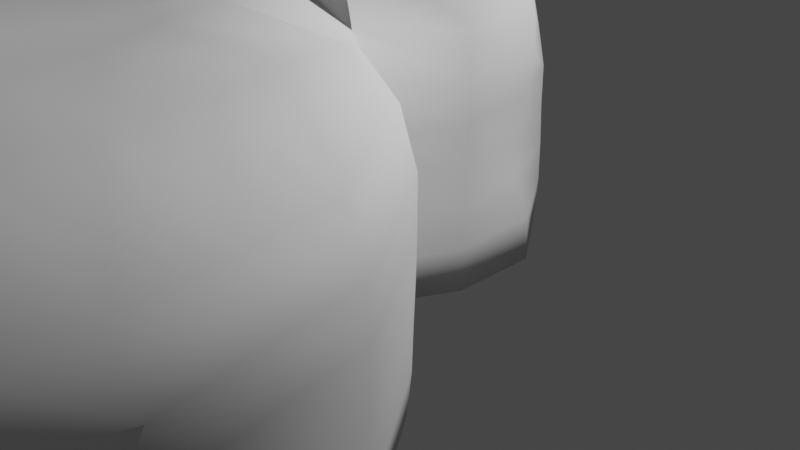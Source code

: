 # Source: Grotto_wall.blend  (saved by Blender 3.6.13; exported with 4.5.12 LTS)
import bpy
from mathutils import Matrix  # noqa: F401  (used for matrix-valued properties, if any)

bpy.ops.wm.read_factory_settings(use_empty=True)
scene = bpy.context.scene
scene.name = 'Scene'

# ---- collections
col_collection = bpy.data.collections.new('Collection'); scene.collection.children.link(col_collection)

# ---- world
world_world = bpy.data.worlds.new('World'); scene.world = world_world
world_world.use_nodes = True; world_world.node_tree.nodes.clear()
_N = world_world.node_tree.nodes; _L = world_world.node_tree.links
n0 = _N.new('ShaderNodeOutputWorld'); n0.name = 'World Output'; n0.location = (300, 300)
n1 = _N.new('ShaderNodeBackground'); n1.name = 'Background'; n1.location = (10, 300)
n1.inputs[0].default_value = (0.05088, 0.05088, 0.05088, 1.0)
_L.new(n1.outputs[0], n0.inputs[0])
n0.is_active_output = True
world_world.color = (0.05088, 0.05088, 0.05088)
world_world.use_sun_shadow = False
world_world.sun_shadow_jitter_overblur = 0.0

# ---- cameras
cam_camera = bpy.data.cameras.new('Camera')
cam_camera.clip_end = 100.0
cam_camera.ortho_scale = 7.314

# ---- lights
light_light = bpy.data.lights.new('Light', 'POINT')
light_light.transmission_factor = 0.0
light_light.energy = 1000.0
light_light.shadow_soft_size = 0.1
light_light.shadow_maximum_resolution = 0.006
light_light.use_absolute_resolution = True

# ---- meshes
me_cylinder = bpy.data.meshes.new('Cylinder')
me_cylinder.from_pydata([(-5.667e-06, 0.3278, 4.132), (0.1927, 0.2652, 4.132), (0.3118, 0.1013, 4.133), (0.3118, -0.1013, 4.133), (0.1927, -0.2652, 4.133), (-0.02995, 0.904, 1.449), (-6.876e-06, -0.3278, 4.132), (-0.1927, -0.2652, 4.132), (-0.31, -0.1038, 4.132), (-0.3081, 0.1021, 4.133), (-0.1906, 0.2659, 4.132), (0.0003748, 1.089, 0.5642), (-0.01647, 0.9782, 1.163), (-0.03221, 0.9229, 1.727), (-0.03477, 0.9787, 2.295), (-0.01213, 1.032, 2.873), (0.002278, 1.089, 3.458), (0.6372, 0.8744, 3.456), (0.5907, 0.7616, 2.867), (0.5539, 0.6774, 2.294), (0.5849, 0.7635, 1.727), (0.6353, 0.87, 1.148), (0.6435, 0.8748, 0.5704), (1.035, 0.3387, 3.459), (1.01, 0.2849, 2.874), (0.9875, 0.2337, 2.299), (1.01, 0.2857, 1.727), (0.9515, 0.2543, 1.137), (0.9516, 0.2529, 0.5771), (1.036, -0.3361, 3.463), (1.036, -0.3347, 2.882), (1.035, -0.3383, 2.304), (1.037, -0.3294, 1.73), (1.038, -0.3202, 1.137), (1.037, -0.322, 0.5674), (0.6401, -0.881, 3.463), (0.6401, -0.881, 2.883), (0.6409, -0.8803, 2.307), (0.6611, -0.923, 1.77), (0.8169, -0.8911, 1.14), (0.7896, -0.892, 0.5603), (-4.014e-05, -1.089, 3.463), (-8.027e-05, -1.089, 2.883), (-3.98e-05, -1.089, 2.306), (0.0001653, -1.066, 2.1), (1.013, 0.3093, 1.432), (0.6111, 0.8208, 1.44), (-0.6427, -0.879, 3.461), (-0.6396, -0.8772, 2.884), (-0.6434, -0.8782, 2.309), (-0.6625, -0.9209, 1.768), (-0.7798, -0.8875, 1.141), (-0.7571, -0.8889, 0.5604), (-0.9905, -0.3198, 3.464), (-0.948, -0.3073, 2.899), (-0.9906, -0.319, 2.319), (-1.037, -0.3301, 1.73), (-1.036, -0.3175, 1.134), (-1.036, -0.3188, 0.5697), (-0.9375, 0.3595, 3.471), (-0.867, 0.3764, 2.912), (-0.9375, 0.3596, 2.328), (-1.03, 0.3374, 1.727), (-0.8882, 0.4092, 1.13), (-0.8882, 0.409, 0.5749), (-0.5948, 0.8904, 3.466), (-0.5493, 0.9009, 2.896), (-0.5934, 0.8848, 2.312), (-0.6328, 0.8828, 1.722), (-0.6372, 0.8791, 1.144), (-0.6419, 0.8784, 0.5688), (1.039, -0.3237, 1.435), (0.8212, -0.8916, 1.447), (-0.7795, -0.8887, 1.444), (-1.039, -0.3254, 1.431), (-1.01, 0.3486, 1.424), (-0.6352, 0.8723, 1.432), (-0.002335, 1.07, 0.8622), (0.6372, 0.8681, 0.8582), (0.908, 0.2099, 0.8575), (1.031, -0.3259, 0.8518), (0.7994, -0.8911, 0.8496), (-0.772, -0.8877, 0.85), (-1.025, -0.309, 0.8517), (-0.8122, 0.4459, 0.8526), (-0.6296, 0.8847, 0.8572), (0.6421, 0.8794, 0.2771), (1.021, 0.3224, 0.2809), (1.039, -0.3249, 0.2755), (0.7803, -0.8933, 0.2708), (-0.7463, -0.8899, 0.2703), (-1.038, -0.326, 0.2772), (-1.01, 0.3484, 0.2814), (-0.6417, 0.8797, 0.2759), (4.641e-05, 1.089, 0.2724), (-1.057, -1.12, 0.2707), (-0.8733, -0.9903, 0.267), (-0.8843, -0.9904, 0.558), (-0.8994, -0.9903, 0.8499), (-1.068, -1.12, 0.5603), (-1.083, -1.12, 0.8506), (-1.091, -1.12, 1.142), (-1.09, -1.12, 1.441), (-0.9074, -0.9903, 1.143), (-0.9068, -0.9904, 1.445), (-0.7916, -1.009, 1.784), (0.0002912, -1.148, 2.129), (-0.9756, -1.136, 1.776), (-0.0002727, -1.3, 2.129), (-1.815, -1.542, 0.2703), (-1.826, -1.542, 0.5598), (-1.841, -1.542, 0.8502), (-1.849, -1.542, 1.142), (-1.849, -1.543, 1.425), (-1.733, -1.556, 1.713), (-2.447, -2.418, 0.2695), (-2.458, -2.418, 0.5588), (-2.473, -2.418, 0.8493), (-2.481, -2.418, 1.141), (-2.481, -2.419, 1.447), (-2.354, -2.429, 1.784), (-2.639, -3.652, 0.2715), (-2.614, -3.708, 0.5633), (-2.611, -3.735, 0.8551), (-2.637, -3.705, 1.146), (-2.674, -3.643, 1.449), (-2.574, -3.613, 1.785), (-2.15, -4.856, 0.2707), (-2.16, -4.852, 0.5603), (-2.175, -4.846, 0.8506), (-2.183, -4.843, 1.142), (-2.184, -4.841, 1.442), (-2.067, -4.872, 1.767), (-0.7818, -5.772, 0.2763), (-0.8104, -5.705, 0.5747), (-0.8349, -5.667, 0.8694), (-0.8346, -5.693, 1.156), (-0.8155, -5.76, 1.446), (-0.6907, -5.809, 1.777), (0.0, -6.011, 0.2723), (0.0, -6.011, 0.5624), (0.0, -6.011, 0.8525), (4.37e-10, -6.011, 1.143), (4.525e-10, -6.01, 1.444), (1.747e-09, -5.779, 1.906), (-1.534, -2.425, 1.907), (-1.598, -3.601, 1.995), (-0.3595, -2.375, 1.986), (-0.4259, -3.546, 2.203), (5.884e-09, -2.377, 1.935), (2.067e-10, -3.548, 2.112), (-1.368, -1.584, 1.905), (-0.2505, -1.553, 2.002), (-0.0004275, -1.543, 1.999), (-1.571, -4.784, 1.955), (-0.4429, -4.704, 2.044), (2.892e-09, -4.716, 2.029), (-1.522, -5.19, 0.8697), (-1.5, -5.222, 0.5759), (-1.502, -5.287, 1.442), (-1.52, -5.221, 1.156), (-1.471, -5.291, 0.2773), (-1.379, -5.344, 1.775), (-2.433, -4.244, 1.143), (-2.419, -4.255, 0.8511), (-2.412, -4.248, 0.5601), (-2.444, -4.225, 1.445), (-2.412, -4.233, 0.27), (-2.321, -4.238, 1.766), (-1.584, -4.186, 1.91), (-0.4334, -4.129, 2.169), (-3.562e-09, -4.138, 2.121), (-2.461, -3.019, 1.789), (-2.59, -3.011, 1.448), (-2.575, -3.036, 1.143), (-2.559, -3.049, 0.851), (-2.552, -3.037, 0.5599), (-2.556, -3.014, 0.2696), (-1.565, -3.013, 2.026), (-0.3927, -2.96, 2.091), (1.01e-08, -2.963, 2.003), (-2.044, -1.995, 1.731), (-2.166, -1.979, 1.436), (-2.167, -1.979, 1.142), (-2.159, -1.979, 0.8497), (-2.144, -1.979, 0.5592), (-2.133, -1.979, 0.2698), (-1.452, -2.013, 1.858), (-0.3011, -1.963, 1.981), (5.876e-10, -1.952, 1.965), (-1.266, -5.051, 1.892), (-0.4489, -5.052, 2.096), (3.09e-09, -5.049, 2.095), (1.057, -1.12, 0.2707), (0.8774, -0.994, 0.2671), (0.888, -0.9936, 0.558), (0.903, -0.9934, 0.8496), (1.068, -1.12, 0.5603), (1.083, -1.12, 0.8506), (1.091, -1.12, 1.142), (1.09, -1.12, 1.441), (0.9115, -0.994, 1.142), (0.9101, -0.9934, 1.447), (0.7922, -1.011, 1.785), (0.9754, -1.137, 1.779), (1.815, -1.542, 0.2703), (1.826, -1.542, 0.5598), (1.841, -1.542, 0.8502), (1.849, -1.542, 1.142), (1.849, -1.543, 1.443), (1.735, -1.555, 1.773), (2.447, -2.418, 0.2695), (2.458, -2.418, 0.5588), (2.473, -2.418, 0.8493), (2.481, -2.418, 1.141), (2.481, -2.419, 1.447), (2.354, -2.429, 1.785), (2.669, -3.604, 0.2694), (2.623, -3.589, 0.5314), (2.574, -3.57, 0.7892), (2.651, -3.584, 1.114), (2.702, -3.598, 1.447), (2.575, -3.613, 1.785), (2.15, -4.856, 0.2707), (2.16, -4.852, 0.5603), (2.175, -4.846, 0.8506), (2.183, -4.843, 1.142), (2.184, -4.841, 1.442), (2.067, -4.872, 1.776), (0.7721, -5.806, 0.2718), (0.7828, -5.803, 0.5618), (0.7976, -5.799, 0.8519), (0.8053, -5.797, 1.142), (0.805, -5.797, 1.441), (0.6907, -5.809, 1.777), (1.534, -2.425, 1.985), (1.598, -3.601, 1.994), (0.3595, -2.375, 1.897), (0.4259, -3.546, 1.998), (1.373, -1.583, 1.995), (0.249, -1.55, 1.998), (1.571, -4.782, 2.0), (0.4429, -4.708, 2.006), (1.424, -5.242, 0.8572), (1.34, -5.145, 0.5737), (1.491, -5.325, 1.437), (1.491, -5.325, 1.142), (1.399, -5.25, 0.2771), (1.379, -5.344, 1.775), (2.446, -4.223, 1.142), (2.438, -4.225, 0.8497), (2.424, -4.228, 0.5593), (2.445, -4.222, 1.445), (2.413, -4.231, 0.2699), (2.321, -4.238, 1.786), (1.584, -4.186, 2.002), (0.4334, -4.129, 2.042), (2.461, -3.019, 1.789), (2.593, -3.005, 1.448), (2.594, -3.005, 1.141), (2.587, -3.005, 0.849), (2.572, -3.006, 0.5585), (2.561, -3.007, 0.2692), (1.565, -3.013, 1.976), (0.3927, -2.96, 1.911), (2.044, -1.995, 1.784), (2.166, -1.979, 1.445), (2.167, -1.979, 1.142), (2.159, -1.979, 0.8497), (2.144, -1.979, 0.5592), (2.133, -1.979, 0.2698), (1.452, -2.013, 1.997), (0.3011, -1.963, 1.954), (1.267, -5.045, 1.899), (0.4488, -5.055, 2.094), (0.09633, -0.2965, 4.132), (0.3349, -1.0, 1.944), (0.3193, -0.9897, 2.308), (0.3214, -0.9892, 2.883), (0.3214, -0.9892, 3.463), (0.2986, -1.102, 2.001), (0.2485, -1.261, 2.05), (-0.09635, -0.2965, 4.132), (-0.335, -1.0, 1.944), (-0.3194, -0.9896, 2.308), (-0.3194, -0.9886, 2.883), (-0.3215, -0.9891, 3.463), (-0.3189, -1.099, 1.994), (-0.2961, -1.256, 2.034), (-1.21, -5.339, 0.8806), (-1.177, -5.48, 1.448), (-1.043, -5.57, 1.777), (-0.9406, -2.402, 1.975), (-1.007, -3.573, 2.161), (-0.8051, -1.565, 1.976), (-1.003, -4.745, 2.001), (-1.182, -5.39, 0.5842), (-1.204, -5.383, 1.165), (-1.144, -5.488, 0.2819), (-1.003, -4.156, 2.067), (-0.9738, -2.988, 2.119), (-0.8687, -1.991, 1.94), (-0.8598, -5.049, 1.997), (0.6279, 0.8643, 4.1), (6.183e-05, 1.068, 4.101), (1.016, 0.3302, 4.101), (1.016, -0.3301, 4.101), (0.6278, -0.8641, 4.101), (-0.3133, -0.9644, 4.106), (-4.426e-06, -1.068, 4.101), (-1.019, -0.328, 4.098), (-0.6291, -0.8638, 4.1), (-1.013, 0.3316, 4.098), (-0.6304, 0.8639, 4.099), (0.3133, -0.9644, 4.106), (0.0, 1.068, -0.04879), (0.6286, 0.8642, -0.04879), (1.017, 0.3306, -0.04879), (1.017, -0.3223, -0.04879), (0.7367, -0.8991, -0.04879), (-0.6921, -0.8979, -0.04879), (-1.017, -0.3238, -0.04879), (-1.017, 0.3298, -0.04879), (-0.6283, 0.8642, -0.04879), (-1.033, -1.144, -0.04879), (-0.8456, -1.012, -0.04879), (-1.79, -1.559, -0.04879), (-2.101, -1.994, -0.04879), (-2.525, -3.013, -0.04879), (-2.417, -2.427, -0.04879), (-2.379, -4.223, -0.04879), (-2.638, -3.604, -0.04879), (-1.434, -5.317, -0.04879), (-2.124, -4.846, -0.04879), (0.0, -5.989, -0.04879), (-0.753, -5.787, -0.04879), (-1.098, -5.547, -0.04879), (1.033, -1.144, -0.04879), (0.8476, -1.016, -0.04879), (1.79, -1.559, -0.04879), (2.101, -1.994, -0.04879), (2.525, -3.013, -0.04879), (2.417, -2.427, -0.04879), (2.379, -4.223, -0.04879), (2.638, -3.603, -0.04879), (1.434, -5.317, -0.04879), (2.124, -4.846, -0.04879), (0.753, -5.787, -0.04879), (0.0, 0.3278, 4.043), (0.1927, 0.2652, 4.043), (0.3118, 0.1013, 4.044), (0.3118, -0.1013, 4.044), (0.1927, -0.2652, 4.044), (-0.03392, 0.8156, 1.441), (0.0, -0.3278, 4.043), (-0.1927, -0.2652, 4.043), (-0.31, -0.1038, 4.043), (-0.3082, 0.1021, 4.044), (-0.1907, 0.2658, 4.043), (0.0, 1.0, 0.5624), (-0.01751, 0.8905, 1.148), (-0.04114, 0.8344, 1.726), (-0.04576, 0.8905, 2.299), (-0.01969, 0.9437, 2.882), (0.0, 1.0, 3.463), (0.5851, 0.8026, 3.463), (0.5383, 0.6907, 2.879), (0.5024, 0.6048, 2.296), (0.5379, 0.6884, 1.719), (0.5828, 0.7984, 1.143), (0.5861, 0.8073, 0.5625), (0.9511, 0.309, 3.463), (0.9273, 0.2523, 2.881), (0.9053, 0.1996, 2.299), (0.9273, 0.2523, 1.721), (0.8672, 0.2272, 1.146), (0.8672, 0.2272, 0.5656), (0.9511, -0.309, 3.463), (0.9511, -0.309, 2.883), (0.9489, -0.3142, 2.303), (0.9511, -0.309, 1.723), (0.9493, -0.3107, 1.143), (0.9493, -0.3107, 0.5625), (0.5878, -0.809, 3.463), (0.5878, -0.809, 2.883), (0.5878, -0.809, 2.303), (0.5878, -0.9051, 1.723), (0.7291, -0.9051, 1.143), (0.7016, -0.9051, 0.5624), (0.0, -1.0, 3.463), (0.0, -1.0, 2.883), (0.0, -1.0, 2.303), (0.0, -1.0, 2.04), (0.9295, 0.2778, 1.433), (0.5642, 0.7456, 1.431), (-0.5878, -0.809, 3.463), (-0.5835, -0.8081, 2.884), (-0.5878, -0.809, 2.303), (-0.5878, -0.9051, 1.723), (-0.6926, -0.9051, 1.143), (-0.6696, -0.9051, 0.5624), (-0.9043, -0.2984, 3.471), (-0.8609, -0.2886, 2.899), (-0.9043, -0.2984, 2.311), (-0.9511, -0.309, 1.723), (-0.9481, -0.3076, 1.143), (-0.9481, -0.3076, 0.5624), (-0.8536, 0.3311, 3.48), (-0.7829, 0.347, 2.912), (-0.8536, 0.3311, 2.32), (-0.9457, 0.3102, 1.724), (-0.8054, 0.3788, 1.143), (-0.8054, 0.3788, 0.5624), (-0.5411, 0.8196, 3.471), (-0.4982, 0.8281, 2.899), (-0.545, 0.81, 2.311), (-0.5883, 0.8058, 1.723), (-0.5854, 0.8068, 1.143), (-0.5848, 0.8105, 0.5624), (0.9511, -0.309, 1.433), (0.7344, -0.9051, 1.433), (-0.6928, -0.9051, 1.433), (-0.9511, -0.309, 1.433), (-0.926, 0.321, 1.433), (-0.5899, 0.7957, 1.433), (-0.003018, 0.9811, 0.8535), (0.5793, 0.8007, 0.8528), (0.8229, 0.1839, 0.8574), (0.9426, -0.3173, 0.8528), (0.7116, -0.9051, 0.8525), (-0.6847, -0.9051, 0.8525), (-0.9363, -0.302, 0.8525), (-0.7284, 0.4157, 0.8525), (-0.5731, 0.8161, 0.8525), (0.5878, 0.809, 0.2724), (0.9367, 0.295, 0.2729), (0.9511, -0.309, 0.2724), (0.6921, -0.9051, 0.2724), (-0.6586, -0.9051, 0.2724), (-0.9511, -0.309, 0.2724), (-0.926, 0.321, 0.2724), (-0.5878, 0.809, 0.2724), (0.0, 1.0, 0.2724), (-1.009, -1.195, 0.2724), (-0.8163, -1.059, 0.269), (-0.8274, -1.059, 0.5606), (-0.8426, -1.059, 0.8521), (-1.02, -1.195, 0.5624), (-1.036, -1.195, 0.8525), (-1.043, -1.195, 1.143), (-1.044, -1.195, 1.433), (-0.8505, -1.059, 1.144), (-0.8507, -1.059, 1.435), (-0.7451, -1.059, 1.727), (0.0, -1.156, 2.04), (-0.9386, -1.195, 1.721), (0.0, -1.29, 2.04), (-1.756, -1.608, 0.2724), (-1.767, -1.608, 0.5624), (-1.782, -1.608, 0.8525), (-1.789, -1.608, 1.141), (-1.79, -1.608, 1.406), (-1.685, -1.608, 1.653), (-2.366, -2.453, 0.2724), (-2.377, -2.453, 0.5624), (-2.392, -2.453, 0.8525), (-2.4, -2.453, 1.143), (-2.4, -2.453, 1.433), (-2.295, -2.453, 1.72), (-2.552, -3.642, 0.2744), (-2.527, -3.697, 0.567), (-2.524, -3.722, 0.8583), (-2.55, -3.693, 1.147), (-2.586, -3.636, 1.435), (-2.51, -3.609, 1.723), (-2.081, -4.8, 0.2724), (-2.091, -4.796, 0.5624), (-2.106, -4.79, 0.8525), (-2.113, -4.787, 1.143), (-2.114, -4.787, 1.431), (-2.013, -4.827, 1.708), (-0.7448, -5.69, 0.277), (-0.7736, -5.623, 0.5756), (-0.7981, -5.584, 0.8702), (-0.7976, -5.611, 1.157), (-0.7793, -5.676, 1.438), (-0.5864, -5.55, 1.731), (0.0, -5.922, 0.2724), (0.0, -5.922, 0.5624), (0.0, -5.922, 0.8525), (0.0, -5.922, 1.143), (0.0, -5.922, 1.433), (0.005062, -5.61, 1.751), (-1.522, -2.429, 1.821), (-1.588, -3.6, 1.908), (-0.3595, -2.375, 1.897), (-0.4259, -3.546, 2.11), (0.0, -2.377, 1.848), (0.0, -3.548, 2.02), (-1.351, -1.611, 1.82), (-0.2428, -1.55, 1.913), (0.0, -1.528, 1.912), (-1.556, -4.767, 1.868), (-0.4642, -4.675, 1.972), (0.00871, -4.671, 1.968), (-1.471, -5.12, 0.8702), (-1.449, -5.152, 0.5766), (-1.451, -5.214, 1.438), (-1.469, -5.151, 1.156), (-1.42, -5.22, 0.278), (-1.34, -5.283, 1.723), (-2.351, -4.209, 1.143), (-2.338, -4.22, 0.8538), (-2.33, -4.213, 0.5633), (-2.362, -4.191, 1.43), (-2.33, -4.199, 0.2724), (-2.262, -4.216, 1.698), (-1.572, -4.183, 1.825), (-0.4334, -4.129, 2.079), (0.0, -4.138, 2.03), (-2.403, -3.03, 1.723), (-2.503, -3.028, 1.433), (-2.488, -3.052, 1.144), (-2.473, -3.064, 0.8544), (-2.465, -3.053, 0.5638), (-2.469, -3.03, 0.2726), (-1.555, -3.015, 1.939), (-0.3927, -2.96, 1.999), (0.0, -2.963, 1.912), (-1.99, -2.031, 1.665), (-2.095, -2.031, 1.418), (-2.095, -2.031, 1.143), (-2.087, -2.031, 0.8525), (-2.072, -2.031, 0.5624), (-2.061, -2.031, 0.2724), (-1.436, -2.02, 1.773), (-0.3011, -1.963, 1.893), (0.0, -1.952, 1.877), (-1.251, -5.023, 1.809), (-0.4709, -5.099, 1.926), (0.006336, -5.113, 1.942), (1.009, -1.195, 0.2724), (0.8163, -1.059, 0.269), (0.8274, -1.059, 0.5606), (0.8426, -1.059, 0.8521), (1.02, -1.195, 0.5624), (1.036, -1.195, 0.8525), (1.043, -1.195, 1.143), (1.044, -1.195, 1.433), (0.8505, -1.059, 1.144), (0.8507, -1.059, 1.435), (0.7451, -1.059, 1.727), (0.9386, -1.195, 1.723), (1.756, -1.608, 0.2724), (1.767, -1.608, 0.5624), (1.782, -1.608, 0.8525), (1.789, -1.608, 1.143), (1.79, -1.608, 1.433), (1.685, -1.608, 1.723), (2.366, -2.453, 0.2724), (2.377, -2.453, 0.5624), (2.392, -2.453, 0.8525), (2.4, -2.453, 1.143), (2.4, -2.453, 1.433), (2.295, -2.453, 1.723), (2.581, -3.595, 0.2724), (2.537, -3.581, 0.5375), (2.494, -3.563, 0.7967), (2.566, -3.576, 1.117), (2.615, -3.589, 1.433), (2.512, -3.606, 1.723), (2.081, -4.8, 0.2724), (2.091, -4.796, 0.5624), (2.106, -4.79, 0.8525), (2.113, -4.787, 1.143), (2.114, -4.787, 1.433), (2.013, -4.827, 1.723), (0.7349, -5.725, 0.2724), (0.7455, -5.722, 0.5624), (0.7602, -5.718, 0.8525), (0.7678, -5.716, 1.143), (0.7681, -5.716, 1.433), (0.6537, -5.511, 1.724), (1.522, -2.429, 1.896), (1.588, -3.6, 1.906), (0.3595, -2.375, 1.811), (0.4259, -3.546, 1.908), (1.351, -1.611, 1.913), (0.2428, -1.55, 1.91), (1.38, -4.704, 1.866), (0.5602, -4.675, 1.933), (1.378, -5.175, 0.8578), (1.298, -5.085, 0.5739), (1.441, -5.252, 1.433), (1.441, -5.252, 1.143), (1.353, -5.183, 0.2776), (1.331, -5.211, 1.691), (2.364, -4.188, 1.143), (2.356, -4.19, 0.8525), (2.342, -4.194, 0.5624), (2.364, -4.188, 1.433), (2.331, -4.197, 0.2724), (2.262, -4.216, 1.723), (1.572, -4.183, 1.913), (0.4334, -4.129, 1.952), (2.403, -3.03, 1.723), (2.507, -3.021, 1.433), (2.507, -3.021, 1.143), (2.499, -3.022, 0.8525), (2.484, -3.023, 0.5624), (2.473, -3.024, 0.2724), (1.555, -3.015, 1.887), (0.3927, -2.96, 1.823), (1.99, -2.031, 1.723), (2.095, -2.031, 1.433), (2.095, -2.031, 1.143), (2.087, -2.031, 0.8525), (2.072, -2.031, 0.5624), (2.061, -2.031, 0.2724), (1.436, -2.02, 1.909), (0.3011, -1.963, 1.866), (1.14, -5.024, 1.842), (0.552, -5.095, 1.905), (0.09634, -0.2965, 4.043), (0.2939, -0.9526, 1.881), (0.2939, -0.9045, 2.303), (0.2939, -0.9045, 2.883), (0.2939, -0.9045, 3.463), (0.2658, -1.118, 1.919), (0.2265, -1.267, 1.964), (-0.09634, -0.2965, 4.043), (-0.2939, -0.9526, 1.881), (-0.2939, -0.9045, 2.303), (-0.2918, -0.904, 2.883), (-0.2939, -0.9045, 3.463), (-0.2863, -1.116, 1.913), (-0.2732, -1.263, 1.948), (-1.158, -5.27, 0.881), (-1.126, -5.407, 1.443), (-1.004, -5.508, 1.723), (-0.9406, -2.402, 1.886), (-1.007, -3.573, 2.07), (-0.7968, -1.581, 1.889), (-0.9983, -4.74, 1.913), (-1.13, -5.321, 0.5849), (-1.152, -5.314, 1.165), (-1.093, -5.417, 0.2825), (-1.003, -4.156, 1.976), (-0.9738, -2.988, 2.029), (-0.8687, -1.991, 1.853), (-0.8456, -5.035, 1.911), (0.5878, 0.809, 4.043), (0.0, 1.0, 4.043), (0.9511, 0.309, 4.043), (0.9511, -0.309, 4.043), (0.5878, -0.809, 4.043), (-0.2939, -0.9045, 4.043), (0.0, -1.0, 4.043), (-0.9511, -0.309, 4.043), (-0.5878, -0.809, 4.043), (-0.9457, 0.3102, 4.044), (-0.5878, 0.809, 4.043), (0.2939, -0.9045, 4.043), (0.0, 1.0, -0.04879), (0.5878, 0.809, -0.04879), (0.9511, 0.309, -0.04879), (0.9511, -0.309, -0.04879), (0.6894, -0.9051, -0.04879), (-0.6491, -0.9051, -0.04879), (-0.9511, -0.309, -0.04879), (-0.9511, 0.309, -0.04879), (-0.5878, 0.809, -0.04879), (-0.9999, -1.195, -0.04879), (-0.8068, -1.059, -0.04879), (-1.746, -1.608, -0.04879), (-2.051, -2.031, -0.04879), (-2.464, -3.025, -0.04879), (-2.356, -2.453, -0.04879), (-2.322, -4.2, -0.04879), (-2.569, -3.6, -0.04879), (-1.399, -5.265, -0.04879), (-2.072, -4.803, -0.04879), (0.0, -5.922, -0.04879), (-0.7256, -5.727, -0.04879), (-1.064, -5.49, -0.04879), (0.9999, -1.195, -0.04879), (0.8068, -1.059, -0.04879), (1.746, -1.608, -0.04879), (2.051, -2.031, -0.04879), (2.464, -3.025, -0.04879), (2.356, -2.453, -0.04879), (2.322, -4.2, -0.04879), (2.572, -3.596, -0.04879), (1.399, -5.265, -0.04879), (2.072, -4.803, -0.04879), (0.7256, -5.727, -0.04879)], [], [(16, 304, 303, 17), (17, 303, 305, 23), (23, 305, 306, 29), (29, 306, 307, 35), (279, 314, 309, 41), (286, 308, 311, 47), (47, 311, 310, 53), (53, 310, 312, 59), (59, 312, 313, 65), (65, 313, 304, 16), (12, 5, 46, 21), (93, 70, 11, 94), (85, 69, 12, 77), (76, 68, 13, 5), (68, 67, 14, 13), (67, 66, 15, 14), (66, 65, 16, 15), (92, 64, 70, 93), (84, 63, 69, 85), (75, 62, 68, 76), (62, 61, 67, 68), (61, 60, 66, 67), (60, 59, 65, 66), (91, 58, 64, 92), (83, 57, 63, 84), (74, 56, 62, 75), (56, 55, 61, 62), (55, 54, 60, 61), (54, 53, 59, 60), (90, 52, 58, 91), (82, 51, 57, 83), (73, 50, 56, 74), (50, 49, 55, 56), (49, 48, 54, 55), (48, 47, 53, 54), (63, 75, 76, 69), (57, 74, 75, 63), (51, 73, 74, 57), (283, 284, 49, 50), (284, 285, 48, 49), (285, 286, 47, 48), (33, 71, 72, 39), (27, 45, 71, 33), (21, 46, 45, 27), (276, 277, 43, 44), (277, 278, 42, 43), (278, 279, 41, 42), (88, 34, 40, 89), (80, 33, 39, 81), (71, 32, 38, 72), (32, 31, 37, 38), (31, 30, 36, 37), (30, 29, 35, 36), (87, 28, 34, 88), (79, 27, 33, 80), (45, 26, 32, 71), (26, 25, 31, 32), (25, 24, 30, 31), (24, 23, 29, 30), (86, 22, 28, 87), (78, 21, 27, 79), (46, 20, 26, 45), (20, 19, 25, 26), (19, 18, 24, 25), (18, 17, 23, 24), (94, 11, 22, 86), (77, 12, 21, 78), (5, 13, 20, 46), (13, 14, 19, 20), (14, 15, 18, 19), (15, 16, 17, 18), (69, 76, 5, 12), (11, 77, 78, 22), (22, 78, 79, 28), (28, 79, 80, 34), (34, 80, 81, 40), (52, 82, 83, 58), (58, 83, 84, 64), (64, 84, 85, 70), (70, 85, 77, 11), (315, 94, 86, 316), (316, 86, 87, 317), (317, 87, 88, 318), (318, 88, 89, 319), (320, 90, 91, 321), (321, 91, 92, 322), (322, 92, 93, 323), (323, 93, 94, 315), (95, 96, 325, 324), (99, 97, 96, 95), (100, 98, 97, 99), (101, 103, 98, 100), (102, 104, 103, 101), (107, 105, 104, 102), (288, 287, 105, 107), (99, 110, 111, 100), (102, 113, 114, 107), (95, 109, 110, 99), (101, 112, 113, 102), (324, 326, 109, 95), (100, 111, 112, 101), (182, 119, 120, 181), (184, 117, 118, 183), (185, 116, 117, 184), (183, 118, 119, 182), (186, 115, 116, 185), (327, 329, 115, 186), (173, 125, 126, 172), (175, 123, 124, 174), (176, 122, 123, 175), (174, 124, 125, 173), (177, 121, 122, 176), (328, 331, 121, 177), (164, 129, 130, 163), (165, 128, 129, 164), (163, 130, 131, 166), (167, 127, 128, 165), (330, 333, 127, 167), (166, 131, 132, 168), (296, 134, 135, 289), (297, 136, 137, 290), (298, 133, 134, 296), (336, 335, 133, 298), (290, 137, 138, 291), (289, 135, 136, 297), (136, 142, 143, 137), (133, 139, 140, 134), (335, 334, 139, 133), (137, 143, 144, 138), (135, 141, 142, 136), (134, 140, 141, 135), (172, 178, 145, 120), (300, 179, 147, 292), (179, 180, 149, 147), (187, 181, 120, 145), (301, 294, 151, 187), (189, 153, 152, 188), (168, 169, 146, 126), (299, 293, 146, 169), (171, 150, 148, 170), (129, 157, 160, 130), (131, 159, 162, 132), (333, 332, 161, 127), (127, 161, 158, 128), (130, 160, 159, 131), (128, 158, 157, 129), (156, 171, 170, 155), (295, 299, 169, 154), (132, 154, 169, 168), (125, 166, 168, 126), (331, 330, 167, 121), (121, 167, 165, 122), (124, 163, 166, 125), (122, 165, 164, 123), (123, 164, 163, 124), (148, 150, 180, 179), (293, 148, 179, 300), (126, 146, 178, 172), (329, 328, 177, 115), (115, 177, 176, 116), (118, 174, 173, 119), (116, 176, 175, 117), (117, 175, 174, 118), (119, 173, 172, 120), (149, 189, 188, 147), (292, 301, 187, 145), (151, 114, 181, 187), (326, 327, 186, 109), (109, 186, 185, 110), (112, 183, 182, 113), (110, 185, 184, 111), (111, 184, 183, 112), (113, 182, 181, 114), (190, 154, 132, 162), (302, 295, 154, 190), (192, 156, 155, 191), (291, 138, 191, 302), (138, 144, 192, 191), (193, 337, 338, 194), (197, 193, 194, 195), (198, 197, 195, 196), (199, 198, 196, 201), (200, 199, 201, 202), (204, 200, 202, 203), (240, 239, 204, 281), (197, 198, 207, 206), (200, 204, 210, 209), (193, 197, 206, 205), (199, 200, 209, 208), (337, 193, 205, 339), (198, 199, 208, 207), (266, 265, 216, 215), (268, 267, 214, 213), (269, 268, 213, 212), (267, 266, 215, 214), (270, 269, 212, 211), (340, 270, 211, 342), (258, 257, 222, 221), (260, 259, 220, 219), (261, 260, 219, 218), (259, 258, 221, 220), (262, 261, 218, 217), (341, 262, 217, 344), (250, 249, 226, 225), (251, 250, 225, 224), (249, 252, 227, 226), (253, 251, 224, 223), (343, 253, 223, 346), (252, 254, 228, 227), (35, 307, 314, 279), (244, 243, 231, 230), (246, 245, 233, 232), (247, 244, 230, 229), (345, 247, 229, 347), (245, 248, 234, 233), (232, 233, 143, 142), (229, 230, 140, 139), (347, 229, 139, 334), (233, 234, 144, 143), (231, 232, 142, 141), (230, 231, 141, 140), (257, 216, 235, 263), (243, 246, 232, 231), (264, 237, 149, 180), (271, 235, 216, 265), (263, 235, 237, 264), (189, 272, 240, 153), (254, 222, 236, 255), (272, 271, 239, 240), (171, 256, 238, 150), (225, 226, 246, 243), (227, 228, 248, 245), (346, 223, 247, 345), (223, 224, 244, 247), (226, 227, 245, 246), (224, 225, 243, 244), (156, 242, 256, 171), (256, 255, 236, 238), (228, 254, 255, 241), (221, 222, 254, 252), (344, 217, 253, 343), (217, 218, 251, 253), (220, 221, 252, 249), (218, 219, 250, 251), (219, 220, 249, 250), (238, 264, 180, 150), (242, 241, 255, 256), (222, 257, 263, 236), (342, 211, 262, 341), (211, 212, 261, 262), (214, 215, 258, 259), (212, 213, 260, 261), (213, 214, 259, 260), (215, 216, 257, 258), (149, 237, 272, 189), (236, 263, 264, 238), (239, 271, 265, 210), (339, 205, 270, 340), (205, 206, 269, 270), (208, 209, 266, 267), (206, 207, 268, 269), (207, 208, 267, 268), (209, 210, 265, 266), (273, 248, 228, 241), (237, 235, 271, 272), (192, 274, 242, 156), (274, 273, 241, 242), (234, 274, 192, 144), (320, 325, 96, 90), (52, 90, 96, 97), (52, 97, 98, 82), (82, 98, 103, 51), (51, 103, 104, 73), (73, 104, 105, 50), (283, 287, 106, 44), (276, 44, 106, 280), (72, 38, 203, 202), (39, 72, 202, 201), (81, 39, 201, 196), (195, 40, 81, 196), (89, 40, 195, 194), (338, 319, 89, 194), (281, 204, 203, 280), (108, 281, 280, 106), (38, 276, 280, 203), (36, 35, 279, 278), (37, 36, 278, 277), (38, 37, 277, 276), (240, 281, 108, 153), (210, 204, 239), (50, 105, 287, 283), (108, 106, 287, 288), (42, 41, 286, 285), (43, 42, 285, 284), (44, 43, 284, 283), (41, 309, 308, 286), (152, 153, 108, 288), (162, 291, 302, 190), (191, 155, 295, 302), (147, 188, 301, 292), (146, 293, 300, 178), (155, 170, 299, 295), (170, 148, 293, 299), (188, 152, 294, 301), (178, 300, 292, 145), (157, 289, 297, 160), (159, 290, 291, 162), (332, 336, 298, 161), (161, 298, 296, 158), (160, 297, 290, 159), (158, 296, 289, 157), (288, 107, 294, 152), (107, 114, 151, 294), (248, 273, 274, 234), (0, 1, 303, 304), (1, 2, 305, 303), (2, 3, 306, 305), (3, 4, 307, 306), (6, 282, 308, 309), (7, 8, 310, 311), (8, 9, 312, 310), (9, 10, 313, 312), (10, 0, 304, 313), (275, 6, 309, 314), (4, 275, 314, 307), (282, 7, 311, 308), (364, 365, 651, 652), (365, 371, 653, 651), (371, 377, 654, 653), (377, 383, 655, 654), (627, 389, 657, 662), (634, 395, 659, 656), (395, 401, 658, 659), (401, 407, 660, 658), (407, 413, 661, 660), (413, 364, 652, 661), (360, 369, 394, 353), (441, 442, 359, 418), (433, 425, 360, 417), (424, 353, 361, 416), (416, 361, 362, 415), (415, 362, 363, 414), (414, 363, 364, 413), (440, 441, 418, 412), (432, 433, 417, 411), (423, 424, 416, 410), (410, 416, 415, 409), (409, 415, 414, 408), (408, 414, 413, 407), (439, 440, 412, 406), (431, 432, 411, 405), (422, 423, 410, 404), (404, 410, 409, 403), (403, 409, 408, 402), (402, 408, 407, 401), (438, 439, 406, 400), (430, 431, 405, 399), (421, 422, 404, 398), (398, 404, 403, 397), (397, 403, 402, 396), (396, 402, 401, 395), (411, 417, 424, 423), (405, 411, 423, 422), (399, 405, 422, 421), (631, 398, 397, 632), (632, 397, 396, 633), (633, 396, 395, 634), (381, 387, 420, 419), (375, 381, 419, 393), (369, 375, 393, 394), (624, 392, 391, 625), (625, 391, 390, 626), (626, 390, 389, 627), (436, 437, 388, 382), (428, 429, 387, 381), (419, 420, 386, 380), (380, 386, 385, 379), (379, 385, 384, 378), (378, 384, 383, 377), (435, 436, 382, 376), (427, 428, 381, 375), (393, 419, 380, 374), (374, 380, 379, 373), (373, 379, 378, 372), (372, 378, 377, 371), (434, 435, 376, 370), (426, 427, 375, 369), (394, 393, 374, 368), (368, 374, 373, 367), (367, 373, 372, 366), (366, 372, 371, 365), (442, 434, 370, 359), (425, 426, 369, 360), (353, 394, 368, 361), (361, 368, 367, 362), (362, 367, 366, 363), (363, 366, 365, 364), (417, 360, 353, 424), (359, 370, 426, 425), (370, 376, 427, 426), (376, 382, 428, 427), (382, 388, 429, 428), (400, 406, 431, 430), (406, 412, 432, 431), (412, 418, 433, 432), (418, 359, 425, 433), (663, 664, 434, 442), (664, 665, 435, 434), (665, 666, 436, 435), (666, 667, 437, 436), (668, 669, 439, 438), (669, 670, 440, 439), (670, 671, 441, 440), (671, 663, 442, 441), (443, 672, 673, 444), (447, 443, 444, 445), (448, 447, 445, 446), (449, 448, 446, 451), (450, 449, 451, 452), (455, 450, 452, 453), (636, 455, 453, 635), (447, 448, 459, 458), (450, 455, 462, 461), (443, 447, 458, 457), (449, 450, 461, 460), (672, 443, 457, 674), (448, 449, 460, 459), (530, 529, 468, 467), (532, 531, 466, 465), (533, 532, 465, 464), (531, 530, 467, 466), (534, 533, 464, 463), (675, 534, 463, 677), (521, 520, 474, 473), (523, 522, 472, 471), (524, 523, 471, 470), (522, 521, 473, 472), (525, 524, 470, 469), (676, 525, 469, 679), (512, 511, 478, 477), (513, 512, 477, 476), (511, 514, 479, 478), (515, 513, 476, 475), (678, 515, 475, 681), (514, 516, 480, 479), (644, 637, 483, 482), (645, 638, 485, 484), (646, 644, 482, 481), (684, 646, 481, 683), (638, 639, 486, 485), (637, 645, 484, 483), (484, 485, 491, 490), (481, 482, 488, 487), (683, 481, 487, 682), (485, 486, 492, 491), (483, 484, 490, 489), (482, 483, 489, 488), (520, 468, 493, 526), (648, 640, 495, 527), (527, 495, 497, 528), (535, 493, 468, 529), (649, 535, 499, 642), (537, 536, 500, 501), (516, 474, 494, 517), (647, 517, 494, 641), (519, 518, 496, 498), (477, 478, 508, 505), (479, 480, 510, 507), (681, 475, 509, 680), (475, 476, 506, 509), (478, 479, 507, 508), (476, 477, 505, 506), (504, 503, 518, 519), (643, 502, 517, 647), (480, 516, 517, 502), (473, 474, 516, 514), (679, 469, 515, 678), (469, 470, 513, 515), (472, 473, 514, 511), (470, 471, 512, 513), (471, 472, 511, 512), (496, 527, 528, 498), (641, 648, 527, 496), (474, 520, 526, 494), (677, 463, 525, 676), (463, 464, 524, 525), (466, 467, 521, 522), (464, 465, 523, 524), (465, 466, 522, 523), (467, 468, 520, 521), (497, 495, 536, 537), (640, 493, 535, 649), (499, 535, 529, 462), (674, 457, 534, 675), (457, 458, 533, 534), (460, 461, 530, 531), (458, 459, 532, 533), (459, 460, 531, 532), (461, 462, 529, 530), (538, 510, 480, 502), (650, 538, 502, 643), (540, 539, 503, 504), (639, 650, 539, 486), (486, 539, 540, 492), (541, 542, 686, 685), (545, 543, 542, 541), (546, 544, 543, 545), (547, 549, 544, 546), (548, 550, 549, 547), (552, 551, 550, 548), (588, 629, 552, 587), (545, 554, 555, 546), (548, 557, 558, 552), (541, 553, 554, 545), (547, 556, 557, 548), (685, 687, 553, 541), (546, 555, 556, 547), (614, 563, 564, 613), (616, 561, 562, 615), (617, 560, 561, 616), (615, 562, 563, 614), (618, 559, 560, 617), (688, 690, 559, 618), (606, 569, 570, 605), (608, 567, 568, 607), (609, 566, 567, 608), (607, 568, 569, 606), (610, 565, 566, 609), (689, 692, 565, 610), (598, 573, 574, 597), (599, 572, 573, 598), (597, 574, 575, 600), (601, 571, 572, 599), (691, 694, 571, 601), (600, 575, 576, 602), (383, 627, 662, 655), (592, 578, 579, 591), (594, 580, 581, 593), (595, 577, 578, 592), (693, 695, 577, 595), (593, 581, 582, 596), (580, 490, 491, 581), (577, 487, 488, 578), (695, 682, 487, 577), (581, 491, 492, 582), (579, 489, 490, 580), (578, 488, 489, 579), (605, 611, 583, 564), (591, 579, 580, 594), (612, 528, 497, 585), (619, 613, 564, 583), (611, 612, 585, 583), (537, 501, 588, 620), (602, 603, 584, 570), (620, 588, 587, 619), (519, 498, 586, 604), (573, 591, 594, 574), (575, 593, 596, 576), (694, 693, 595, 571), (571, 595, 592, 572), (574, 594, 593, 575), (572, 592, 591, 573), (504, 519, 604, 590), (604, 586, 584, 603), (576, 589, 603, 602), (569, 600, 602, 570), (692, 691, 601, 565), (565, 601, 599, 566), (568, 597, 600, 569), (566, 599, 598, 567), (567, 598, 597, 568), (586, 498, 528, 612), (590, 604, 603, 589), (570, 584, 611, 605), (690, 689, 610, 559), (559, 610, 609, 560), (562, 607, 606, 563), (560, 609, 608, 561), (561, 608, 607, 562), (563, 606, 605, 564), (497, 537, 620, 585), (584, 586, 612, 611), (587, 558, 613, 619), (687, 688, 618, 553), (553, 618, 617, 554), (556, 615, 614, 557), (554, 617, 616, 555), (555, 616, 615, 556), (557, 614, 613, 558), (621, 589, 576, 596), (585, 620, 619, 583), (540, 504, 590, 622), (622, 590, 589, 621), (582, 492, 540, 622), (668, 438, 444, 673), (400, 445, 444, 438), (400, 430, 446, 445), (430, 399, 451, 446), (399, 421, 452, 451), (421, 398, 453, 452), (631, 392, 454, 635), (624, 628, 454, 392), (420, 550, 551, 386), (387, 549, 550, 420), (429, 544, 549, 387), (543, 544, 429, 388), (437, 542, 543, 388), (686, 542, 437, 667), (629, 628, 551, 552), (456, 454, 628, 629), (386, 551, 628, 624), (384, 626, 627, 383), (385, 625, 626, 384), (386, 624, 625, 385), (588, 501, 456, 629), (558, 587, 552), (398, 631, 635, 453), (456, 636, 635, 454), (390, 633, 634, 389), (391, 632, 633, 390), (392, 631, 632, 391), (389, 634, 656, 657), (500, 636, 456, 501), (510, 538, 650, 639), (539, 650, 643, 503), (495, 640, 649, 536), (494, 526, 648, 641), (503, 643, 647, 518), (518, 647, 641, 496), (536, 649, 642, 500), (526, 493, 640, 648), (505, 508, 645, 637), (507, 510, 639, 638), (680, 509, 646, 684), (509, 506, 644, 646), (508, 507, 638, 645), (506, 505, 637, 644), (636, 500, 642, 455), (455, 642, 499, 462), (596, 582, 622, 621), (348, 652, 651, 349), (349, 651, 653, 350), (350, 653, 654, 351), (351, 654, 655, 352), (354, 657, 656, 630), (355, 659, 658, 356), (356, 658, 660, 357), (357, 660, 661, 358), (358, 661, 652, 348), (623, 662, 657, 354), (352, 655, 662, 623), (630, 656, 659, 355), (1, 0, 348, 349), (2, 1, 349, 350), (3, 2, 350, 351), (4, 3, 351, 352), (282, 6, 354, 630), (8, 7, 355, 356), (9, 8, 356, 357), (10, 9, 357, 358), (0, 10, 358, 348), (6, 275, 623, 354), (275, 4, 352, 623), (7, 282, 630, 355), (338, 686, 667, 319), (685, 686, 338, 337), (337, 339, 687, 685), (339, 340, 688, 687), (340, 342, 690, 688), (342, 341, 689, 690), (341, 344, 692, 689), (344, 343, 691, 692), (343, 346, 694, 691), (346, 345, 693, 694), (345, 347, 695, 693), (347, 334, 682, 695), (683, 682, 334, 335), (684, 683, 335, 336), (680, 684, 336, 332), (681, 680, 332, 333), (678, 681, 333, 330), (679, 678, 330, 331), (676, 679, 331, 328), (677, 676, 328, 329), (675, 677, 329, 327), (674, 675, 327, 326), (672, 674, 326, 324), (673, 672, 324, 325), (668, 673, 325, 320), (669, 668, 320, 321), (670, 669, 321, 322), (671, 670, 322, 323), (663, 671, 323, 315), (664, 663, 315, 316), (665, 664, 316, 317), (666, 665, 317, 318), (667, 666, 318, 319), (671, 663, 664, 665, 666, 667, 686, 685, 687, 688, 690, 689, 692, 691, 694, 693, 695, 682, 683, 684, 680, 681, 678, 679, 676, 677, 675, 674, 672, 673, 668, 669, 670)])
me_cylinder.polygons.foreach_set('use_smooth', [1, 1, 1, 1, 1, 1, 1, 1, 1, 1, 1, 1, 1, 1, 1, 1, 1, 1, 1, 1, 1, 1, 1, 1, 1, 1, 1, 1, 1, 1, 1, 1, 1, 1, 1, 1, 1, 1, 1, 1, 1, 1, 1, 1, 1, 1, 1, 1, 1, 1, 1, 1, 1, 1, 1, 1, 1, 1, 1, 1, 1, 1, 1, 1, 1, 1, 1, 1, 1, 1, 1, 1, 1, 1, 1, 1, 1, 1, 1, 1, 1, 1, 1, 1, 1, 1, 1, 1, 1, 1, 1, 1, 1, 1, 1, 1, 1, 1, 1, 1, 1, 1, 1, 1, 1, 1, 1, 1, 1, 1, 1, 1, 1, 1, 1, 1, 1, 1, 1, 1, 1, 1, 1, 1, 1, 1, 1, 1, 1, 1, 1, 1, 1, 1, 1, 1, 1, 1, 1, 1, 1, 1, 1, 1, 1, 1, 1, 1, 1, 1, 1, 1, 1, 1, 1, 1, 1, 1, 1, 1, 1, 1, 1, 1, 1, 1, 1, 1, 1, 1, 1, 1, 1, 1, 1, 1, 1, 1, 1, 1, 1, 1, 1, 1, 1, 1, 1, 1, 1, 1, 1, 1, 1, 1, 1, 1, 1, 1, 1, 1, 1, 1, 1, 1, 1, 1, 1, 1, 1, 1, 1, 1, 1, 1, 1, 1, 1, 1, 1, 1, 1, 1, 1, 1, 1, 1, 1, 1, 1, 1, 1, 1, 1, 1, 1, 1, 1, 1, 1, 1, 1, 1, 1, 1, 1, 1, 1, 1, 1, 1, 1, 1, 1, 1, 1, 1, 1, 1, 1, 1, 1, 1, 1, 1, 1, 1, 1, 1, 1, 1, 1, 1, 1, 1, 1, 1, 1, 1, 1, 1, 1, 1, 1, 1, 1, 1, 1, 1, 1, 1, 1, 1, 1, 1, 1, 1, 1, 1, 1, 1, 1, 1, 1, 1, 1, 1, 1, 1, 1, 1, 1, 1, 1, 1, 1, 1, 1, 1, 1, 1, 1, 1, 1, 1, 1, 1, 1, 1, 1, 1, 1, 1, 1, 1, 1, 1, 1, 1, 1, 1, 1, 1, 1, 1, 1, 1, 1, 1, 1, 1, 1, 1, 1, 1, 1, 1, 1, 1, 1, 1, 1, 1, 1, 1, 1, 1, 1, 1, 1, 1, 1, 1, 1, 1, 1, 1, 1, 1, 1, 1, 1, 1, 1, 1, 1, 1, 1, 1, 1, 1, 1, 1, 1, 1, 1, 1, 1, 1, 1, 1, 1, 1, 1, 1, 1, 1, 1, 1, 1, 1, 1, 1, 1, 1, 1, 1, 1, 1, 1, 1, 1, 1, 1, 1, 1, 1, 1, 1, 1, 1, 1, 1, 1, 1, 1, 1, 1, 1, 1, 1, 1, 1, 1, 1, 1, 1, 1, 1, 1, 1, 1, 1, 1, 1, 1, 1, 1, 1, 1, 1, 1, 1, 1, 1, 1, 1, 1, 1, 1, 1, 1, 1, 1, 1, 1, 1, 1, 1, 1, 1, 1, 1, 1, 1, 1, 1, 1, 1, 1, 1, 1, 1, 1, 1, 1, 1, 1, 1, 1, 1, 1, 1, 1, 1, 1, 1, 1, 1, 1, 1, 1, 1, 1, 1, 1, 1, 1, 1, 1, 1, 1, 1, 1, 1, 1, 1, 1, 1, 1, 1, 1, 1, 1, 1, 1, 1, 1, 1, 1, 1, 1, 1, 1, 1, 1, 1, 1, 1, 1, 1, 1, 1, 1, 1, 1, 1, 1, 1, 1, 1, 1, 1, 1, 1, 1, 1, 1, 1, 1, 1, 1, 1, 1, 1, 1, 1, 1, 1, 1, 1, 1, 1, 1, 1, 1, 1, 1, 1, 1, 1, 1, 1, 1, 1, 1, 1, 1, 1, 1, 1, 1, 1, 1, 1, 1, 1, 1, 1, 1, 1, 1, 1, 1, 1, 1, 1, 1, 1, 1, 1, 1, 1, 1, 1, 1, 1, 1, 1, 1, 1, 1, 1, 1, 1, 1, 1, 1, 1, 1, 1, 1, 1, 1, 1, 1, 1, 1, 1, 1, 1, 1, 1, 1, 1, 1, 1, 1, 1, 1, 1, 1, 1, 1, 1, 1, 1, 1, 1, 1, 1, 1, 1, 1, 1, 1, 1, 1, 1, 1, 1, 1, 1, 1, 1, 1, 1, 1, 1, 1, 1, 1, 1, 1, 1, 1, 1, 1, 0])
_uv = me_cylinder.uv_layers.new(name='UVMap')
_uv.uv.foreach_set('vector', [0.7803, 0.7991, 0.78, 0.8368, 0.7413, 0.8367, 0.7416, 0.7995, 0.7416, 0.7995, 0.7413, 0.8367, 0.7027, 0.8358, 0.7036, 0.7988, 0.7036, 0.7988, 0.7027, 0.8358, 0.6644, 0.8351, 0.6649, 0.7981, 0.6649, 0.7981, 0.6644, 0.8351, 0.6261, 0.8349, 0.626, 0.7981, 0.6066, 0.7982, 0.607, 0.8355, 0.5879, 0.8354, 0.5871, 0.7985, 0.9538, 0.7981, 0.9535, 0.8358, 0.9341, 0.8352, 0.9339, 0.7979, 0.9339, 0.7979, 0.9341, 0.8352, 0.8954, 0.8358, 0.8952, 0.7985, 0.8952, 0.7985, 0.8954, 0.8358, 0.8569, 0.8357, 0.8548, 0.7987, 0.8548, 0.7987, 0.8569, 0.8357, 0.8189, 0.8342, 0.8177, 0.7973, 0.8177, 0.7973, 0.8189, 0.8342, 0.7806, 0.8331, 0.7812, 0.7959, 0.7788, 0.6628, 0.7779, 0.68, 0.7403, 0.6769, 0.7409, 0.6598, 0.8194, 0.6103, 0.8197, 0.6272, 0.7804, 0.6271, 0.7803, 0.6102, 0.8191, 0.6441, 0.8197, 0.661, 0.7831, 0.6624, 0.7809, 0.6444, 0.8199, 0.6778, 0.8197, 0.6947, 0.785, 0.6955, 0.7847, 0.6794, 0.8197, 0.6947, 0.8183, 0.729, 0.7853, 0.7285, 0.785, 0.6955, 0.8183, 0.729, 0.816, 0.7636, 0.7835, 0.762, 0.7853, 0.7285, 0.816, 0.7636, 0.8177, 0.7973, 0.7812, 0.7959, 0.7835, 0.762, 0.8562, 0.609, 0.8507, 0.6269, 0.8197, 0.6272, 0.8194, 0.6103, 0.8473, 0.6436, 0.851, 0.6603, 0.8197, 0.661, 0.8191, 0.6441, 0.8568, 0.6778, 0.858, 0.6949, 0.8197, 0.6947, 0.8199, 0.6778, 0.858, 0.6949, 0.8552, 0.7296, 0.8183, 0.729, 0.8197, 0.6947, 0.8552, 0.7296, 0.853, 0.7648, 0.816, 0.7636, 0.8183, 0.729, 0.853, 0.7648, 0.8548, 0.7987, 0.8177, 0.7973, 0.816, 0.7636, 0.8947, 0.6094, 0.8942, 0.6266, 0.8507, 0.6269, 0.8562, 0.609, 0.8938, 0.6432, 0.8944, 0.6598, 0.851, 0.6603, 0.8473, 0.6436, 0.8952, 0.6772, 0.8957, 0.6945, 0.858, 0.6949, 0.8568, 0.6778, 0.8957, 0.6945, 0.8955, 0.7293, 0.8552, 0.7296, 0.858, 0.6949, 0.8955, 0.7293, 0.8951, 0.7643, 0.853, 0.7648, 0.8552, 0.7296, 0.8951, 0.7643, 0.8952, 0.7985, 0.8548, 0.7987, 0.853, 0.7648, 0.9316, 0.6089, 0.9314, 0.6259, 0.8942, 0.6266, 0.8947, 0.6094, 0.931, 0.6428, 0.931, 0.6597, 0.8944, 0.6598, 0.8938, 0.6432, 0.9314, 0.6775, 0.9365, 0.6972, 0.8957, 0.6945, 0.8952, 0.6772, 0.9365, 0.6972, 0.9348, 0.7294, 0.8955, 0.7293, 0.8957, 0.6945, 0.9348, 0.7294, 0.9343, 0.7638, 0.8951, 0.7643, 0.8955, 0.7293, 0.9343, 0.7638, 0.9339, 0.7979, 0.8952, 0.7985, 0.8951, 0.7643, 0.851, 0.6603, 0.8568, 0.6778, 0.8199, 0.6778, 0.8197, 0.661, 0.8944, 0.6598, 0.8952, 0.6772, 0.8568, 0.6778, 0.851, 0.6603, 0.931, 0.6597, 0.9314, 0.6775, 0.8952, 0.6772, 0.8944, 0.6598, 0.9555, 0.7086, 0.9553, 0.73, 0.9348, 0.7294, 0.9365, 0.6972, 0.9553, 0.73, 0.9543, 0.7641, 0.9343, 0.7638, 0.9348, 0.7294, 0.9543, 0.7641, 0.9538, 0.7981, 0.9339, 0.7979, 0.9343, 0.7638, 0.6663, 0.6609, 0.6661, 0.6785, 0.6305, 0.6789, 0.6305, 0.6611, 0.7007, 0.6608, 0.7028, 0.6786, 0.6661, 0.6785, 0.6663, 0.6609, 0.7409, 0.6598, 0.7403, 0.6769, 0.7028, 0.6786, 0.7007, 0.6608, 0.6056, 0.7098, 0.6056, 0.731, 0.5861, 0.7314, 0.5861, 0.7194, 0.6056, 0.731, 0.6063, 0.7646, 0.5867, 0.7649, 0.5861, 0.7314, 0.6063, 0.7646, 0.6066, 0.7982, 0.5871, 0.7985, 0.5867, 0.7649, 0.6654, 0.6104, 0.6659, 0.6274, 0.6295, 0.6274, 0.629, 0.6105, 0.6659, 0.6441, 0.6663, 0.6609, 0.6305, 0.6611, 0.63, 0.6442, 0.6661, 0.6785, 0.6657, 0.6959, 0.6244, 0.6989, 0.6305, 0.6789, 0.6657, 0.6959, 0.6654, 0.7302, 0.6256, 0.7304, 0.6244, 0.6989, 0.6654, 0.7302, 0.6654, 0.7644, 0.6259, 0.7644, 0.6256, 0.7304, 0.6654, 0.7644, 0.6649, 0.7981, 0.626, 0.7981, 0.6259, 0.7644, 0.7025, 0.6091, 0.7, 0.627, 0.6659, 0.6274, 0.6654, 0.6104, 0.6987, 0.644, 0.7007, 0.6608, 0.6663, 0.6609, 0.6659, 0.6441, 0.7028, 0.6786, 0.7019, 0.6956, 0.6657, 0.6959, 0.6661, 0.6785, 0.7019, 0.6956, 0.7002, 0.7299, 0.6654, 0.7302, 0.6657, 0.6959, 0.7002, 0.7299, 0.7019, 0.7647, 0.6654, 0.7644, 0.6654, 0.7302, 0.7019, 0.7647, 0.7036, 0.7988, 0.6649, 0.7981, 0.6654, 0.7644, 0.7411, 0.6095, 0.7406, 0.6265, 0.7, 0.627, 0.7025, 0.6091, 0.7406, 0.6432, 0.7409, 0.6598, 0.7007, 0.6608, 0.6987, 0.644, 0.7403, 0.6769, 0.7398, 0.6944, 0.7019, 0.6956, 0.7028, 0.6786, 0.7398, 0.6944, 0.7384, 0.7294, 0.7002, 0.7299, 0.7019, 0.6956, 0.7384, 0.7294, 0.7396, 0.7646, 0.7019, 0.7647, 0.7002, 0.7299, 0.7396, 0.7646, 0.7416, 0.7995, 0.7036, 0.7988, 0.7019, 0.7647, 0.7803, 0.6094, 0.7802, 0.6266, 0.7406, 0.6265, 0.7411, 0.6095, 0.7797, 0.6441, 0.7788, 0.6628, 0.7409, 0.6598, 0.7406, 0.6432, 0.7779, 0.68, 0.7775, 0.6962, 0.7398, 0.6944, 0.7403, 0.6769, 0.7775, 0.6962, 0.7784, 0.7296, 0.7384, 0.7294, 0.7398, 0.6944, 0.7784, 0.7296, 0.779, 0.7641, 0.7396, 0.7646, 0.7384, 0.7294, 0.779, 0.7641, 0.7803, 0.7991, 0.7416, 0.7995, 0.7396, 0.7646, 0.8197, 0.661, 0.8199, 0.6778, 0.7847, 0.6794, 0.7831, 0.6624, 0.7802, 0.6266, 0.7797, 0.6441, 0.7406, 0.6432, 0.7406, 0.6265, 0.7406, 0.6265, 0.7406, 0.6432, 0.6987, 0.644, 0.7, 0.627, 0.7, 0.627, 0.6987, 0.644, 0.6659, 0.6441, 0.6659, 0.6274, 0.6659, 0.6274, 0.6659, 0.6441, 0.63, 0.6442, 0.6295, 0.6274, 0.9314, 0.6259, 0.931, 0.6428, 0.8938, 0.6432, 0.8942, 0.6266, 0.8942, 0.6266, 0.8938, 0.6432, 0.8473, 0.6436, 0.8507, 0.6269, 0.8507, 0.6269, 0.8473, 0.6436, 0.8191, 0.6441, 0.8197, 0.6272, 0.8197, 0.6272, 0.8191, 0.6441, 0.7809, 0.6444, 0.7804, 0.6271, 0.78, 0.5906, 0.7803, 0.6094, 0.7411, 0.6095, 0.7414, 0.5906, 0.7414, 0.5906, 0.7411, 0.6095, 0.7025, 0.6091, 0.7029, 0.5901, 0.7029, 0.5901, 0.7025, 0.6091, 0.6654, 0.6104, 0.6648, 0.5913, 0.6648, 0.5913, 0.6654, 0.6104, 0.629, 0.6105, 0.6274, 0.5917, 0.9334, 0.5901, 0.9316, 0.6089, 0.8947, 0.6094, 0.895, 0.5905, 0.895, 0.5905, 0.8947, 0.6094, 0.8562, 0.609, 0.8572, 0.5901, 0.8572, 0.5901, 0.8562, 0.609, 0.8194, 0.6103, 0.8189, 0.5913, 0.8189, 0.5913, 0.8194, 0.6103, 0.7803, 0.6102, 0.7806, 0.5915, 0.9741, 0.09092, 0.9873, 0.09053, 0.9887, 0.1092, 0.9753, 0.1098, 0.9728, 0.07391, 0.986, 0.07344, 0.9873, 0.09053, 0.9741, 0.09092, 0.9713, 0.0569, 0.9845, 0.05632, 0.986, 0.07344, 0.9728, 0.07391, 0.9701, 0.03982, 0.9833, 0.03909, 0.9845, 0.05632, 0.9713, 0.0569, 0.9691, 0.02212, 0.9824, 0.02123, 0.9833, 0.03909, 0.9701, 0.03982, 0.9731, 0.001581, 0.9862, 0.0004221, 0.9824, 0.02123, 0.9691, 0.02212, 0.5322, 0.8274, 0.5391, 0.8344, 0.527, 0.8633, 0.5144, 0.8677, 0.9728, 0.07391, 0.9222, 0.07604, 0.9208, 0.05924, 0.9713, 0.0569, 0.9691, 0.02212, 0.9189, 0.02632, 0.9226, 0.00874, 0.9731, 0.001581, 0.9741, 0.09092, 0.9234, 0.09287, 0.9222, 0.07604, 0.9728, 0.07391, 0.9701, 0.03982, 0.9197, 0.04248, 0.9189, 0.02632, 0.9691, 0.02212, 0.9753, 0.1098, 0.9246, 0.1116, 0.9234, 0.09287, 0.9741, 0.09092, 0.9713, 0.0569, 0.9208, 0.05924, 0.9197, 0.04248, 0.9701, 0.03982, 0.888, 0.02663, 0.857, 0.02759, 0.8588, 0.006767, 0.8907, 0.007982, 0.8896, 0.06063, 0.8584, 0.06178, 0.8577, 0.04499, 0.8887, 0.04375, 0.8908, 0.07748, 0.8594, 0.0786, 0.8584, 0.06178, 0.8896, 0.06063, 0.8887, 0.04375, 0.8577, 0.04499, 0.857, 0.02759, 0.888, 0.02663, 0.8919, 0.09438, 0.8603, 0.09545, 0.8594, 0.0786, 0.8908, 0.07748, 0.893, 0.1132, 0.8613, 0.1143, 0.8603, 0.09545, 0.8919, 0.09438, 0.8225, 0.02808, 0.7862, 0.02937, 0.7866, 0.008757, 0.8228, 0.006432, 0.8215, 0.06303, 0.7813, 0.06379, 0.7828, 0.04677, 0.8217, 0.04602, 0.8228, 0.08001, 0.7831, 0.08095, 0.7813, 0.06379, 0.8215, 0.06303, 0.8217, 0.04602, 0.7828, 0.04677, 0.7862, 0.02937, 0.8225, 0.02808, 0.8247, 0.09704, 0.7869, 0.0981, 0.7831, 0.08095, 0.8228, 0.08001, 0.8259, 0.116, 0.7901, 0.117, 0.7869, 0.0981, 0.8247, 0.09704, 0.7487, 0.0646, 0.7116, 0.06502, 0.7118, 0.0482, 0.7493, 0.0476, 0.7492, 0.08164, 0.711, 0.08191, 0.7116, 0.06502, 0.7487, 0.0646, 0.7493, 0.0476, 0.7118, 0.0482, 0.7118, 0.03102, 0.7503, 0.02987, 0.7502, 0.09869, 0.7106, 0.09882, 0.711, 0.08191, 0.7492, 0.08164, 0.7502, 0.1177, 0.7102, 0.1177, 0.7106, 0.09882, 0.7502, 0.09869, 0.7503, 0.02987, 0.7118, 0.03102, 0.7061, 0.01172, 0.7464, 0.009922, 0.6456, 0.0811, 0.6168, 0.08221, 0.6191, 0.06452, 0.6485, 0.06379, 0.6467, 0.04714, 0.6182, 0.04734, 0.6153, 0.02999, 0.6423, 0.03004, 0.6407, 0.09928, 0.6136, 0.1001, 0.6168, 0.08221, 0.6456, 0.0811, 0.6368, 0.119, 0.6118, 0.1193, 0.6136, 0.1001, 0.6407, 0.09928, 0.6423, 0.03004, 0.6153, 0.02999, 0.6075, 0.01046, 0.6328, 0.01041, 0.6485, 0.06379, 0.6191, 0.06452, 0.6182, 0.04734, 0.6467, 0.04714, 0.6182, 0.04734, 0.5652, 0.04864, 0.5649, 0.03061, 0.6153, 0.02999, 0.6136, 0.1001, 0.5653, 0.1003, 0.5653, 0.08297, 0.6168, 0.08221, 0.6118, 0.1193, 0.5656, 0.1193, 0.5653, 0.1003, 0.6136, 0.1001, 0.6153, 0.02999, 0.5649, 0.03061, 0.567, 1.43e-08, 0.6075, 0.01046, 0.6191, 0.06452, 0.5653, 0.06581, 0.5652, 0.04864, 0.6182, 0.04734, 0.6168, 0.08221, 0.5653, 0.08297, 0.5653, 0.06581, 0.6191, 0.06452, 0.3721, 0.8741, 0.4031, 0.829, 0.4328, 0.8483, 0.4048, 0.8887, 0.4239, 0.801, 0.4447, 0.7743, 0.4747, 0.7923, 0.4538, 0.8198, 0.4447, 0.7743, 0.4583, 0.7552, 0.4869, 0.7745, 0.4747, 0.7923, 0.4556, 0.8585, 0.4366, 0.889, 0.4048, 0.8887, 0.4328, 0.8483, 0.4763, 0.8303, 0.4994, 0.8417, 0.4794, 0.8674, 0.4556, 0.8585, 0.5076, 0.7888, 0.5278, 0.8026, 0.519, 0.8148, 0.497, 0.8033, 0.3169, 0.8264, 0.3447, 0.7919, 0.3733, 0.8115, 0.3393, 0.8596, 0.3665, 0.7643, 0.3949, 0.7833, 0.3733, 0.8115, 0.3447, 0.7919, 0.4011, 0.7168, 0.4294, 0.7362, 0.4151, 0.7568, 0.3874, 0.738, 0.7116, 0.06502, 0.6686, 0.06429, 0.6675, 0.04745, 0.7118, 0.0482, 0.7118, 0.03102, 0.6646, 0.03036, 0.6568, 0.01063, 0.7061, 0.01172, 0.7102, 0.1177, 0.6609, 0.1187, 0.6633, 0.09937, 0.7106, 0.09882, 0.7106, 0.09882, 0.6633, 0.09937, 0.6667, 0.08155, 0.711, 0.08191, 0.7118, 0.0482, 0.6675, 0.04745, 0.6646, 0.03036, 0.7118, 0.03102, 0.711, 0.08191, 0.6667, 0.08155, 0.6686, 0.06429, 0.7116, 0.06502, 0.3732, 0.6971, 0.4011, 0.7168, 0.3874, 0.738, 0.3589, 0.7189, 0.3378, 0.7447, 0.3665, 0.7643, 0.3447, 0.7919, 0.3171, 0.7707, 0.2946, 0.7926, 0.3171, 0.7707, 0.3447, 0.7919, 0.3169, 0.8264, 0.7862, 0.02937, 0.7503, 0.02987, 0.7464, 0.009922, 0.7866, 0.008757, 0.7901, 0.117, 0.7502, 0.1177, 0.7502, 0.09869, 0.7869, 0.0981, 0.7869, 0.0981, 0.7502, 0.09869, 0.7492, 0.08164, 0.7831, 0.08095, 0.7828, 0.04677, 0.7493, 0.0476, 0.7503, 0.02987, 0.7862, 0.02937, 0.7831, 0.08095, 0.7492, 0.08164, 0.7487, 0.0646, 0.7813, 0.06379, 0.7813, 0.06379, 0.7487, 0.0646, 0.7493, 0.0476, 0.7828, 0.04677, 0.4151, 0.7568, 0.4294, 0.7362, 0.4583, 0.7552, 0.4447, 0.7743, 0.3949, 0.7833, 0.4151, 0.7568, 0.4447, 0.7743, 0.4239, 0.801, 0.3393, 0.8596, 0.3733, 0.8115, 0.4031, 0.829, 0.3721, 0.8741, 0.8613, 0.1143, 0.8259, 0.116, 0.8247, 0.09704, 0.8603, 0.09545, 0.8603, 0.09545, 0.8247, 0.09704, 0.8228, 0.08001, 0.8594, 0.0786, 0.8577, 0.04499, 0.8217, 0.04602, 0.8225, 0.02808, 0.857, 0.02759, 0.8594, 0.0786, 0.8228, 0.08001, 0.8215, 0.06303, 0.8584, 0.06178, 0.8584, 0.06178, 0.8215, 0.06303, 0.8217, 0.04602, 0.8577, 0.04499, 0.857, 0.02759, 0.8225, 0.02808, 0.8228, 0.006432, 0.8588, 0.006767, 0.4869, 0.7745, 0.5076, 0.7888, 0.497, 0.8033, 0.4747, 0.7923, 0.4538, 0.8198, 0.4763, 0.8303, 0.4556, 0.8585, 0.4328, 0.8483, 0.4794, 0.8674, 0.4686, 0.8888, 0.4366, 0.889, 0.4556, 0.8585, 0.9246, 0.1116, 0.893, 0.1132, 0.8919, 0.09438, 0.9234, 0.09287, 0.9234, 0.09287, 0.8919, 0.09438, 0.8908, 0.07748, 0.9222, 0.07604, 0.9197, 0.04248, 0.8887, 0.04375, 0.888, 0.02663, 0.9189, 0.02632, 0.9222, 0.07604, 0.8908, 0.07748, 0.8896, 0.06063, 0.9208, 0.05924, 0.9208, 0.05924, 0.8896, 0.06063, 0.8887, 0.04375, 0.9197, 0.04248, 0.9189, 0.02632, 0.888, 0.02663, 0.8907, 0.007982, 0.9226, 0.00874, 0.3132, 0.7473, 0.3171, 0.7707, 0.2946, 0.7926, 0.2937, 0.7433, 0.328, 0.7275, 0.3378, 0.7447, 0.3171, 0.7707, 0.3132, 0.7473, 0.3569, 0.686, 0.3732, 0.6971, 0.3589, 0.7189, 0.342, 0.7072, 0.2937, 0.7192, 0.2937, 0.6939, 0.342, 0.7072, 0.328, 0.7275, 0.2937, 0.6939, 0.3202, 0.6609, 0.3569, 0.686, 0.342, 0.7072, 0.9756, 0.1474, 0.9767, 0.1287, 0.9898, 0.1292, 0.9884, 0.1478, 0.9744, 0.1644, 0.9756, 0.1474, 0.9884, 0.1478, 0.9872, 0.1648, 0.9729, 0.1813, 0.9744, 0.1644, 0.9872, 0.1648, 0.9858, 0.1818, 0.9718, 0.1984, 0.9729, 0.1813, 0.9858, 0.1818, 0.9847, 0.199, 0.971, 0.216, 0.9718, 0.1984, 0.9847, 0.199, 0.9841, 0.2169, 0.9749, 0.2366, 0.971, 0.216, 0.9841, 0.2169, 0.9878, 0.2377, 0.5363, 0.7901, 0.5688, 0.7345, 0.5828, 0.767, 0.5505, 0.8006, 0.9744, 0.1644, 0.9729, 0.1813, 0.9226, 0.1792, 0.924, 0.1625, 0.971, 0.216, 0.9749, 0.2366, 0.9243, 0.2329, 0.9207, 0.2131, 0.9756, 0.1474, 0.9744, 0.1644, 0.924, 0.1625, 0.9251, 0.1457, 0.9718, 0.1984, 0.971, 0.216, 0.9207, 0.2131, 0.9216, 0.196, 0.9767, 0.1287, 0.9756, 0.1474, 0.9251, 0.1457, 0.9263, 0.1271, 0.9729, 0.1813, 0.9718, 0.1984, 0.9216, 0.196, 0.9226, 0.1792, 0.8899, 0.2123, 0.8926, 0.2332, 0.861, 0.2316, 0.8591, 0.2109, 0.8915, 0.1779, 0.8906, 0.1947, 0.8597, 0.1936, 0.8604, 0.1769, 0.8927, 0.1611, 0.8915, 0.1779, 0.8604, 0.1769, 0.8613, 0.1601, 0.8906, 0.1947, 0.8899, 0.2123, 0.8591, 0.2109, 0.8597, 0.1936, 0.8937, 0.1443, 0.8927, 0.1611, 0.8613, 0.1601, 0.8622, 0.1433, 0.8948, 0.1255, 0.8937, 0.1443, 0.8622, 0.1433, 0.8631, 0.1245, 0.8251, 0.2107, 0.8254, 0.2323, 0.7893, 0.2307, 0.791, 0.2097, 0.8258, 0.1758, 0.8254, 0.1928, 0.7919, 0.1908, 0.7925, 0.1714, 0.8263, 0.1588, 0.8258, 0.1758, 0.7925, 0.1714, 0.792, 0.1559, 0.8254, 0.1928, 0.8251, 0.2107, 0.791, 0.2097, 0.7919, 0.1908, 0.827, 0.1417, 0.8263, 0.1588, 0.792, 0.1559, 0.7918, 0.1404, 0.8278, 0.1228, 0.827, 0.1417, 0.7918, 0.1404, 0.792, 0.1216, 0.7528, 0.1746, 0.7529, 0.1918, 0.7134, 0.1915, 0.713, 0.1744, 0.7525, 0.1574, 0.7528, 0.1746, 0.713, 0.1744, 0.7124, 0.1573, 0.7529, 0.1918, 0.7527, 0.2099, 0.7136, 0.209, 0.7134, 0.1915, 0.7522, 0.1403, 0.7525, 0.1574, 0.7124, 0.1573, 0.7121, 0.1402, 0.7519, 0.1212, 0.7522, 0.1403, 0.7121, 0.1402, 0.7119, 0.1213, 0.7527, 0.2099, 0.7488, 0.2312, 0.708, 0.2291, 0.7136, 0.209, 0.626, 0.7981, 0.6261, 0.8349, 0.607, 0.8355, 0.6066, 0.7982, 0.6627, 0.1572, 0.6637, 0.1744, 0.6146, 0.1738, 0.6137, 0.1561, 0.6642, 0.192, 0.6641, 0.2094, 0.6147, 0.2088, 0.6149, 0.1911, 0.6623, 0.1391, 0.6627, 0.1572, 0.6137, 0.1561, 0.6131, 0.1389, 0.6619, 0.1193, 0.6623, 0.1391, 0.6131, 0.1389, 0.6125, 0.1197, 0.6641, 0.2094, 0.658, 0.2297, 0.6082, 0.229, 0.6147, 0.2088, 0.6149, 0.1911, 0.6147, 0.2088, 0.5649, 0.209, 0.565, 0.1908, 0.6131, 0.1389, 0.6137, 0.1561, 0.5652, 0.1561, 0.5653, 0.1386, 0.6125, 0.1197, 0.6131, 0.1389, 0.5653, 0.1386, 0.5658, 0.1193, 0.6147, 0.2088, 0.6082, 0.229, 0.5673, 0.24, 0.5649, 0.209, 0.6146, 0.1738, 0.6149, 0.1911, 0.565, 0.1908, 0.5651, 0.1735, 0.6137, 0.1561, 0.6146, 0.1738, 0.5651, 0.1735, 0.5652, 0.1561, 0.5383, 0.6329, 0.5636, 0.6579, 0.5353, 0.6988, 0.5079, 0.6776, 0.6637, 0.1744, 0.6642, 0.192, 0.6149, 0.1911, 0.6146, 0.1738, 0.472, 0.7361, 0.4989, 0.7571, 0.4869, 0.7745, 0.4583, 0.7552, 0.5521, 0.7165, 0.5353, 0.6988, 0.5636, 0.6579, 0.5747, 0.6875, 0.5079, 0.6776, 0.5353, 0.6988, 0.4989, 0.7571, 0.472, 0.7361, 0.5076, 0.7888, 0.5171, 0.7737, 0.5363, 0.7901, 0.5278, 0.8026, 0.474, 0.5989, 0.513, 0.6076, 0.4804, 0.6566, 0.4515, 0.6381, 0.5171, 0.7737, 0.5521, 0.7165, 0.5688, 0.7345, 0.5363, 0.7901, 0.4011, 0.7168, 0.4161, 0.6957, 0.4443, 0.7153, 0.4294, 0.7362, 0.713, 0.1744, 0.7134, 0.1915, 0.6642, 0.192, 0.6637, 0.1744, 0.7136, 0.209, 0.708, 0.2291, 0.658, 0.2297, 0.6641, 0.2094, 0.7119, 0.1213, 0.7121, 0.1402, 0.6623, 0.1391, 0.6619, 0.1193, 0.7121, 0.1402, 0.7124, 0.1573, 0.6627, 0.1572, 0.6623, 0.1391, 0.7134, 0.1915, 0.7136, 0.209, 0.6641, 0.2094, 0.6642, 0.192, 0.7124, 0.1573, 0.713, 0.1744, 0.6637, 0.1744, 0.6627, 0.1572, 0.3732, 0.6971, 0.3883, 0.6759, 0.4161, 0.6957, 0.4011, 0.7168, 0.4161, 0.6957, 0.4515, 0.6381, 0.4804, 0.6566, 0.4443, 0.7153, 0.4344, 0.5901, 0.474, 0.5989, 0.4515, 0.6381, 0.4224, 0.6199, 0.791, 0.2097, 0.7893, 0.2307, 0.7488, 0.2312, 0.7527, 0.2099, 0.792, 0.1216, 0.7918, 0.1404, 0.7522, 0.1403, 0.7519, 0.1212, 0.7918, 0.1404, 0.792, 0.1559, 0.7525, 0.1574, 0.7522, 0.1403, 0.7919, 0.1908, 0.791, 0.2097, 0.7527, 0.2099, 0.7529, 0.1918, 0.792, 0.1559, 0.7925, 0.1714, 0.7528, 0.1746, 0.7525, 0.1574, 0.7925, 0.1714, 0.7919, 0.1908, 0.7529, 0.1918, 0.7528, 0.1746, 0.4443, 0.7153, 0.472, 0.7361, 0.4583, 0.7552, 0.4294, 0.7362, 0.3883, 0.6759, 0.4224, 0.6199, 0.4515, 0.6381, 0.4161, 0.6957, 0.513, 0.6076, 0.5383, 0.6329, 0.5079, 0.6776, 0.4804, 0.6566, 0.8631, 0.1245, 0.8622, 0.1433, 0.827, 0.1417, 0.8278, 0.1228, 0.8622, 0.1433, 0.8613, 0.1601, 0.8263, 0.1588, 0.827, 0.1417, 0.8597, 0.1936, 0.8591, 0.2109, 0.8251, 0.2107, 0.8254, 0.1928, 0.8613, 0.1601, 0.8604, 0.1769, 0.8258, 0.1758, 0.8263, 0.1588, 0.8604, 0.1769, 0.8597, 0.1936, 0.8254, 0.1928, 0.8258, 0.1758, 0.8591, 0.2109, 0.861, 0.2316, 0.8254, 0.2323, 0.8251, 0.2107, 0.4869, 0.7745, 0.4989, 0.7571, 0.5171, 0.7737, 0.5076, 0.7888, 0.4804, 0.6566, 0.5079, 0.6776, 0.472, 0.7361, 0.4443, 0.7153, 0.5688, 0.7345, 0.5521, 0.7165, 0.5747, 0.6875, 0.5861, 0.7175, 0.9263, 0.1271, 0.9251, 0.1457, 0.8937, 0.1443, 0.8948, 0.1255, 0.9251, 0.1457, 0.924, 0.1625, 0.8927, 0.1611, 0.8937, 0.1443, 0.9216, 0.196, 0.9207, 0.2131, 0.8899, 0.2123, 0.8906, 0.1947, 0.924, 0.1625, 0.9226, 0.1792, 0.8915, 0.1779, 0.8927, 0.1611, 0.9226, 0.1792, 0.9216, 0.196, 0.8906, 0.1947, 0.8915, 0.1779, 0.9207, 0.2131, 0.9243, 0.2329, 0.8926, 0.2332, 0.8899, 0.2123, 0.3991, 0.6241, 0.388, 0.607, 0.4344, 0.5901, 0.4224, 0.6199, 0.4989, 0.7571, 0.5353, 0.6988, 0.5521, 0.7165, 0.5171, 0.7737, 0.3569, 0.686, 0.371, 0.6644, 0.3883, 0.6759, 0.3732, 0.6971, 0.371, 0.6644, 0.3991, 0.6241, 0.4224, 0.6199, 0.3883, 0.6759, 0.3415, 0.6244, 0.371, 0.6644, 0.3569, 0.686, 0.3202, 0.6609, 1.0, 0.1087, 0.9887, 0.1092, 0.9873, 0.09053, 0.9968, 0.08987, 0.9956, 0.07284, 0.9968, 0.08987, 0.9873, 0.09053, 0.986, 0.07344, 0.9956, 0.07284, 0.986, 0.07344, 0.9845, 0.05632, 0.9941, 0.05584, 0.9941, 0.05584, 0.9845, 0.05632, 0.9833, 0.03909, 0.9929, 0.03874, 0.9929, 0.03874, 0.9833, 0.03909, 0.9824, 0.02123, 0.992, 0.02086, 0.992, 0.02086, 0.9824, 0.02123, 0.9862, 0.0004221, 0.9955, 0.0007609, 0.5434, 0.8395, 0.5391, 0.8344, 0.5473, 0.8162, 0.5513, 0.819, 0.5675, 0.8043, 0.5513, 0.819, 0.5473, 0.8162, 0.5605, 0.8031, 0.992, 0.2171, 0.9971, 0.2377, 0.9878, 0.2377, 0.9841, 0.2169, 0.9929, 0.1992, 0.992, 0.2171, 0.9841, 0.2169, 0.9847, 0.199, 0.9943, 0.1822, 0.9929, 0.1992, 0.9847, 0.199, 0.9858, 0.1818, 0.9872, 0.1648, 0.9955, 0.1653, 0.9943, 0.1822, 0.9858, 0.1818, 0.9966, 0.1484, 0.9955, 0.1653, 0.9872, 0.1648, 0.9884, 0.1478, 0.9898, 0.1292, 0.9992, 0.1297, 0.9966, 0.1484, 0.9884, 0.1478, 0.5505, 0.8006, 0.5828, 0.767, 0.5835, 0.7803, 0.5605, 0.8031, 0.5404, 0.8115, 0.5505, 0.8006, 0.5605, 0.8031, 0.5473, 0.8162, 0.5846, 0.7897, 0.5675, 0.8043, 0.5605, 0.8031, 0.5835, 0.7803, 0.6259, 0.7644, 0.626, 0.7981, 0.6066, 0.7982, 0.6063, 0.7646, 0.6256, 0.7304, 0.6259, 0.7644, 0.6063, 0.7646, 0.6056, 0.731, 0.6244, 0.6989, 0.6256, 0.7304, 0.6056, 0.731, 0.6056, 0.7098, 0.5363, 0.7901, 0.5505, 0.8006, 0.5404, 0.8115, 0.5278, 0.8026, 0.5861, 0.7175, 0.5828, 0.767, 0.5688, 0.7345, 0.5361, 0.861, 0.527, 0.8633, 0.5391, 0.8344, 0.5434, 0.8395, 0.5404, 0.8115, 0.5473, 0.8162, 0.5391, 0.8344, 0.5322, 0.8274, 0.974, 0.7645, 0.9735, 0.7984, 0.9538, 0.7981, 0.9543, 0.7641, 0.975, 0.7307, 0.974, 0.7645, 0.9543, 0.7641, 0.9553, 0.73, 0.9751, 0.7185, 0.975, 0.7307, 0.9553, 0.73, 0.9555, 0.7086, 0.9735, 0.7984, 0.9727, 0.8356, 0.9535, 0.8358, 0.9538, 0.7981, 0.519, 0.8148, 0.5278, 0.8026, 0.5404, 0.8115, 0.5322, 0.8274, 0.2937, 0.7433, 0.2937, 0.7192, 0.328, 0.7275, 0.3132, 0.7473, 0.342, 0.7072, 0.3589, 0.7189, 0.3378, 0.7447, 0.328, 0.7275, 0.4747, 0.7923, 0.497, 0.8033, 0.4763, 0.8303, 0.4538, 0.8198, 0.3733, 0.8115, 0.3949, 0.7833, 0.4239, 0.801, 0.4031, 0.829, 0.3589, 0.7189, 0.3874, 0.738, 0.3665, 0.7643, 0.3378, 0.7447, 0.3874, 0.738, 0.4151, 0.7568, 0.3949, 0.7833, 0.3665, 0.7643, 0.497, 0.8033, 0.519, 0.8148, 0.4994, 0.8417, 0.4763, 0.8303, 0.4031, 0.829, 0.4239, 0.801, 0.4538, 0.8198, 0.4328, 0.8483, 0.6686, 0.06429, 0.6485, 0.06379, 0.6467, 0.04714, 0.6675, 0.04745, 0.6646, 0.03036, 0.6423, 0.03004, 0.6328, 0.01041, 0.6568, 0.01063, 0.6609, 0.1187, 0.6368, 0.119, 0.6407, 0.09928, 0.6633, 0.09937, 0.6633, 0.09937, 0.6407, 0.09928, 0.6456, 0.0811, 0.6667, 0.08155, 0.6675, 0.04745, 0.6467, 0.04714, 0.6423, 0.03004, 0.6646, 0.03036, 0.6667, 0.08155, 0.6456, 0.0811, 0.6485, 0.06379, 0.6686, 0.06429, 0.5322, 0.8274, 0.5144, 0.8677, 0.4994, 0.8417, 0.519, 0.8148, 0.5144, 0.8677, 0.4686, 0.8888, 0.4794, 0.8674, 0.4994, 0.8417, 0.388, 0.607, 0.3991, 0.6241, 0.371, 0.6644, 0.3415, 0.6244, 0.3976, 0.4312, 0.397, 0.4315, 0.397, 0.4304, 0.397, 0.4304, 0.397, 0.4315, 0.3964, 0.4313, 0.397, 0.4304, 0.397, 0.4304, 0.3964, 0.4313, 0.396, 0.4307, 0.397, 0.4304, 0.397, 0.4304, 0.396, 0.4307, 0.3961, 0.4301, 0.397, 0.4304, 0.397, 0.4304, 0.3964, 0.4296, 0.3967, 0.4294, 0.397, 0.4304, 0.397, 0.4304, 0.397, 0.4294, 0.3976, 0.4295, 0.397, 0.4304, 0.397, 0.4304, 0.3976, 0.4295, 0.3979, 0.4301, 0.397, 0.4304, 0.397, 0.4304, 0.3979, 0.4301, 0.398, 0.4307, 0.397, 0.4304, 0.397, 0.4304, 0.398, 0.4307, 0.3976, 0.4312, 0.397, 0.4304, 0.397, 0.4304, 0.3962, 0.4298, 0.3964, 0.4296, 0.397, 0.4304, 0.397, 0.4304, 0.3961, 0.4301, 0.3962, 0.4298, 0.397, 0.4304, 0.397, 0.4304, 0.3967, 0.4294, 0.397, 0.4294, 0.397, 0.4304, 0.397, 0.4304, 0.4012, 0.4358, 0.3975, 0.4374, 0.3972, 0.4342, 0.3994, 0.4335, 0.3975, 0.4374, 0.3933, 0.4366, 0.3948, 0.4338, 0.3972, 0.4342, 0.3933, 0.4366, 0.3899, 0.4335, 0.3931, 0.4318, 0.3948, 0.4338, 0.3899, 0.4335, 0.3893, 0.4284, 0.393, 0.4292, 0.3931, 0.4318, 0.3904, 0.4259, 0.3922, 0.424, 0.3946, 0.427, 0.3937, 0.4281, 0.3946, 0.4228, 0.3972, 0.4225, 0.3971, 0.4263, 0.3958, 0.4266, 0.3972, 0.4225, 0.4017, 0.4245, 0.3993, 0.4273, 0.3971, 0.4263, 0.4017, 0.4245, 0.4039, 0.4287, 0.4006, 0.4292, 0.3993, 0.4273, 0.4039, 0.4287, 0.4036, 0.4328, 0.4007, 0.4315, 0.4006, 0.4292, 0.4036, 0.4328, 0.4012, 0.4358, 0.3994, 0.4335, 0.4007, 0.4315, 0.4378, 0.4826, 0.4107, 0.4969, 0.4062, 0.4838, 0.4293, 0.4711, 0.5062, 0.4911, 0.4727, 0.5279, 0.4591, 0.5106, 0.4875, 0.4789, 0.4708, 0.4691, 0.4475, 0.4958, 0.4378, 0.4826, 0.4569, 0.4597, 0.4448, 0.4523, 0.4293, 0.4711, 0.4221, 0.4619, 0.4347, 0.447, 0.4347, 0.447, 0.4221, 0.4619, 0.4115, 0.4487, 0.4188, 0.4399, 0.4188, 0.4399, 0.4115, 0.4487, 0.4047, 0.4403, 0.4088, 0.4357, 0.4088, 0.4357, 0.4047, 0.4403, 0.4012, 0.4358, 0.4036, 0.4328, 0.5285, 0.448, 0.5062, 0.4911, 0.4875, 0.4789, 0.5037, 0.4474, 0.4829, 0.4446, 0.4708, 0.4691, 0.4569, 0.4597, 0.4667, 0.4357, 0.4527, 0.4277, 0.4448, 0.4523, 0.4347, 0.447, 0.4406, 0.4254, 0.4406, 0.4254, 0.4347, 0.447, 0.4188, 0.4399, 0.422, 0.4268, 0.422, 0.4268, 0.4188, 0.4399, 0.4088, 0.4357, 0.4103, 0.4282, 0.4103, 0.4282, 0.4088, 0.4357, 0.4036, 0.4328, 0.4039, 0.4287, 0.5365, 0.3961, 0.5285, 0.448, 0.5037, 0.4474, 0.5126, 0.3947, 0.4907, 0.394, 0.4829, 0.4446, 0.4667, 0.4357, 0.4704, 0.3941, 0.4523, 0.3957, 0.4527, 0.4277, 0.4406, 0.4254, 0.4372, 0.3992, 0.4372, 0.3992, 0.4406, 0.4254, 0.422, 0.4268, 0.4171, 0.4102, 0.4171, 0.4102, 0.422, 0.4268, 0.4103, 0.4282, 0.407, 0.4191, 0.407, 0.4191, 0.4103, 0.4282, 0.4039, 0.4287, 0.4017, 0.4245, 0.5359, 0.3391, 0.5365, 0.3961, 0.5126, 0.3947, 0.5111, 0.3409, 0.4869, 0.3429, 0.4907, 0.394, 0.4704, 0.3941, 0.4631, 0.3454, 0.4383, 0.3496, 0.4523, 0.3957, 0.4372, 0.3992, 0.4115, 0.3576, 0.4115, 0.3576, 0.4372, 0.3992, 0.4171, 0.4102, 0.4006, 0.3971, 0.4006, 0.3971, 0.4171, 0.4102, 0.407, 0.4191, 0.3978, 0.4141, 0.3978, 0.4141, 0.407, 0.4191, 0.4017, 0.4245, 0.3972, 0.4225, 0.4667, 0.4357, 0.4569, 0.4597, 0.4448, 0.4523, 0.4527, 0.4277, 0.4704, 0.3941, 0.4667, 0.4357, 0.4527, 0.4277, 0.4523, 0.3957, 0.4631, 0.3454, 0.4704, 0.3941, 0.4523, 0.3957, 0.4383, 0.3496, 0.3853, 0.3711, 0.4115, 0.3576, 0.4006, 0.3971, 0.3876, 0.3966, 0.3876, 0.3966, 0.4006, 0.3971, 0.3978, 0.4141, 0.3921, 0.4148, 0.3921, 0.4148, 0.3978, 0.4141, 0.3972, 0.4225, 0.3946, 0.4228, 0.344, 0.4932, 0.2995, 0.4756, 0.3088, 0.4518, 0.35, 0.4764, 0.3768, 0.4997, 0.344, 0.4932, 0.35, 0.4764, 0.3797, 0.484, 0.4107, 0.4969, 0.3768, 0.4997, 0.3797, 0.484, 0.4062, 0.4838, 0.3428, 0.4048, 0.3632, 0.3872, 0.3749, 0.4019, 0.3669, 0.413, 0.3669, 0.413, 0.3749, 0.4019, 0.3871, 0.4175, 0.3833, 0.4217, 0.3833, 0.4217, 0.3871, 0.4175, 0.3922, 0.424, 0.3904, 0.4259, 0.3309, 0.5579, 0.2771, 0.5445, 0.2844, 0.521, 0.3348, 0.5343, 0.3385, 0.5126, 0.2918, 0.4983, 0.2995, 0.4756, 0.344, 0.4932, 0.35, 0.4764, 0.3088, 0.4518, 0.324, 0.4267, 0.3571, 0.4623, 0.3571, 0.4623, 0.324, 0.4267, 0.3645, 0.4255, 0.3735, 0.4444, 0.3735, 0.4444, 0.3645, 0.4255, 0.3813, 0.427, 0.3843, 0.4368, 0.3843, 0.4368, 0.3813, 0.427, 0.3893, 0.4284, 0.3899, 0.4335, 0.381, 0.5621, 0.3309, 0.5579, 0.3348, 0.5343, 0.3762, 0.5386, 0.3741, 0.5177, 0.3385, 0.5126, 0.344, 0.4932, 0.3768, 0.4997, 0.3797, 0.484, 0.35, 0.4764, 0.3571, 0.4623, 0.3806, 0.4716, 0.3806, 0.4716, 0.3571, 0.4623, 0.3735, 0.4444, 0.3846, 0.4528, 0.3846, 0.4528, 0.3735, 0.4444, 0.3843, 0.4368, 0.3901, 0.4421, 0.3901, 0.4421, 0.3843, 0.4368, 0.3899, 0.4335, 0.3933, 0.4366, 0.4295, 0.5513, 0.381, 0.5621, 0.3762, 0.5386, 0.4219, 0.5308, 0.4158, 0.5129, 0.3741, 0.5177, 0.3768, 0.4997, 0.4107, 0.4969, 0.4062, 0.4838, 0.3797, 0.484, 0.3806, 0.4716, 0.403, 0.472, 0.403, 0.472, 0.3806, 0.4716, 0.3846, 0.4528, 0.3987, 0.4548, 0.3987, 0.4548, 0.3846, 0.4528, 0.3901, 0.4421, 0.3977, 0.4434, 0.3977, 0.4434, 0.3901, 0.4421, 0.3933, 0.4366, 0.3975, 0.4374, 0.4727, 0.5279, 0.4295, 0.5513, 0.4219, 0.5308, 0.4591, 0.5106, 0.4475, 0.4958, 0.4158, 0.5129, 0.4107, 0.4969, 0.4378, 0.4826, 0.4293, 0.4711, 0.4062, 0.4838, 0.403, 0.472, 0.4221, 0.4619, 0.4221, 0.4619, 0.403, 0.472, 0.3987, 0.4548, 0.4115, 0.4487, 0.4115, 0.4487, 0.3987, 0.4548, 0.3977, 0.4434, 0.4047, 0.4403, 0.4047, 0.4403, 0.3977, 0.4434, 0.3975, 0.4374, 0.4012, 0.4358, 0.4569, 0.4597, 0.4378, 0.4826, 0.4293, 0.4711, 0.4448, 0.4523, 0.4591, 0.5106, 0.4219, 0.5308, 0.4158, 0.5129, 0.4475, 0.4958, 0.4219, 0.5308, 0.3762, 0.5386, 0.3741, 0.5177, 0.4158, 0.5129, 0.3762, 0.5386, 0.3348, 0.5343, 0.3385, 0.5126, 0.3741, 0.5177, 0.3348, 0.5343, 0.2844, 0.521, 0.2918, 0.4983, 0.3385, 0.5126, 0.5111, 0.3409, 0.5126, 0.3947, 0.4907, 0.394, 0.4869, 0.3429, 0.5126, 0.3947, 0.5037, 0.4474, 0.4829, 0.4446, 0.4907, 0.394, 0.5037, 0.4474, 0.4875, 0.4789, 0.4708, 0.4691, 0.4829, 0.4446, 0.4875, 0.4789, 0.4591, 0.5106, 0.4475, 0.4958, 0.4708, 0.4691, 0.4905, 0.5507, 0.4391, 0.5769, 0.4295, 0.5513, 0.4727, 0.5279, 0.4391, 0.5769, 0.3842, 0.5901, 0.381, 0.5621, 0.4295, 0.5513, 0.3842, 0.5901, 0.3265, 0.5867, 0.3309, 0.5579, 0.381, 0.5621, 0.3265, 0.5867, 0.2687, 0.5717, 0.2771, 0.5445, 0.3309, 0.5579, 0.5645, 0.3372, 0.5649, 0.3983, 0.5365, 0.3961, 0.5359, 0.3391, 0.5649, 0.3983, 0.5561, 0.455, 0.5285, 0.448, 0.5365, 0.3961, 0.5561, 0.455, 0.5299, 0.5072, 0.5062, 0.4911, 0.5285, 0.448, 0.5299, 0.5072, 0.4905, 0.5507, 0.4727, 0.5279, 0.5062, 0.4911, 0.5308, 0.2994, 0.5594, 0.2955, 0.5624, 0.3171, 0.534, 0.3199, 0.5059, 0.3026, 0.5308, 0.2994, 0.534, 0.3199, 0.509, 0.3224, 0.4818, 0.3054, 0.5059, 0.3026, 0.509, 0.3224, 0.4846, 0.3248, 0.4584, 0.3083, 0.4818, 0.3054, 0.4846, 0.3248, 0.4607, 0.3275, 0.4352, 0.3108, 0.4584, 0.3083, 0.4607, 0.3275, 0.4364, 0.3303, 0.4122, 0.3187, 0.4352, 0.3108, 0.4364, 0.3303, 0.4108, 0.3381, 0.3668, 0.3556, 0.4122, 0.3187, 0.4108, 0.3381, 0.3764, 0.363, 0.5059, 0.3026, 0.4818, 0.3054, 0.4688, 0.2391, 0.4912, 0.2334, 0.4352, 0.3108, 0.4122, 0.3187, 0.4145, 0.2573, 0.4301, 0.2489, 0.5308, 0.2994, 0.5059, 0.3026, 0.4912, 0.2334, 0.515, 0.2269, 0.4584, 0.3083, 0.4352, 0.3108, 0.4301, 0.2489, 0.4479, 0.2444, 0.5594, 0.2955, 0.5308, 0.2994, 0.515, 0.2269, 0.5431, 0.2193, 0.4818, 0.3054, 0.4584, 0.3083, 0.4479, 0.2444, 0.4688, 0.2391, 0.4189, 0.2164, 0.404, 0.2257, 0.3913, 0.198, 0.4049, 0.1874, 0.4557, 0.2017, 0.4362, 0.2095, 0.4207, 0.178, 0.4381, 0.1675, 0.4768, 0.1933, 0.4557, 0.2017, 0.4381, 0.1675, 0.4571, 0.1561, 0.4362, 0.2095, 0.4189, 0.2164, 0.4049, 0.1874, 0.4207, 0.178, 0.4994, 0.1838, 0.4768, 0.1933, 0.4571, 0.1561, 0.4779, 0.1433, 0.5267, 0.1724, 0.4994, 0.1838, 0.4779, 0.1433, 0.5032, 0.1277, 0.3843, 0.1599, 0.3714, 0.1723, 0.3507, 0.1494, 0.359, 0.1362, 0.4108, 0.1324, 0.3968, 0.1466, 0.3656, 0.1201, 0.3744, 0.1026, 0.4275, 0.1178, 0.4108, 0.1324, 0.3744, 0.1026, 0.388, 0.08502, 0.3968, 0.1466, 0.3843, 0.1599, 0.359, 0.1362, 0.3656, 0.1201, 0.4466, 0.1024, 0.4275, 0.1178, 0.388, 0.08502, 0.4055, 0.06701, 0.469, 0.0824, 0.4466, 0.1024, 0.4055, 0.06701, 0.4259, 0.04414, 0.3409, 0.08553, 0.3347, 0.1039, 0.2971, 0.09303, 0.2996, 0.07443, 0.3491, 0.06512, 0.3409, 0.08553, 0.2996, 0.07443, 0.3017, 0.0532, 0.3347, 0.1039, 0.3293, 0.1205, 0.2945, 0.1095, 0.2971, 0.09303, 0.3586, 0.04308, 0.3491, 0.06512, 0.3017, 0.0532, 0.3043, 0.02919, 0.3691, 0.0145, 0.3586, 0.04308, 0.3043, 0.02919, 0.3073, -7.651e-09, 0.3293, 0.1205, 0.32, 0.1342, 0.2874, 0.1236, 0.2945, 0.1095, 0.2189, 0.0586, 0.2273, 0.07851, 0.1957, 0.08742, 0.1847, 0.06879, 0.2296, 0.09704, 0.2294, 0.1146, 0.2059, 0.1223, 0.2021, 0.1056, 0.2061, 0.03633, 0.2189, 0.0586, 0.1847, 0.06879, 0.1706, 0.04881, 0.1916, 0.008817, 0.2061, 0.03633, 0.1706, 0.04881, 0.1549, 0.02432, 0.2294, 0.1146, 0.2252, 0.1313, 0.2068, 0.1431, 0.2059, 0.1223, 0.2273, 0.07851, 0.2296, 0.09704, 0.2021, 0.1056, 0.1957, 0.08742, 0.2021, 0.1056, 0.2059, 0.1223, 0.167, 0.1435, 0.1566, 0.1304, 0.1706, 0.04881, 0.1847, 0.06879, 0.1319, 0.1008, 0.1174, 0.08368, 0.1549, 0.02432, 0.1706, 0.04881, 0.1174, 0.08368, 0.09971, 0.06305, 0.2059, 0.1223, 0.2068, 0.1431, 0.1816, 0.1614, 0.167, 0.1435, 0.1957, 0.08742, 0.2021, 0.1056, 0.1566, 0.1304, 0.145, 0.1163, 0.1847, 0.06879, 0.1957, 0.08742, 0.145, 0.1163, 0.1319, 0.1008, 0.3714, 0.1723, 0.3913, 0.198, 0.3656, 0.2345, 0.3395, 0.21, 0.3169, 0.2356, 0.3423, 0.2628, 0.3162, 0.2905, 0.293, 0.2608, 0.293, 0.2608, 0.3162, 0.2905, 0.2979, 0.3059, 0.2747, 0.2768, 0.3825, 0.2547, 0.3656, 0.2345, 0.3913, 0.198, 0.404, 0.2257, 0.3591, 0.2849, 0.3825, 0.2547, 0.3992, 0.2763, 0.3777, 0.3087, 0.316, 0.3287, 0.3321, 0.3144, 0.3493, 0.3404, 0.3357, 0.3537, 0.32, 0.1342, 0.3507, 0.1494, 0.3174, 0.1857, 0.2948, 0.163, 0.2731, 0.1862, 0.2948, 0.163, 0.3174, 0.1857, 0.2949, 0.2102, 0.2324, 0.2234, 0.2511, 0.2086, 0.272, 0.2331, 0.2532, 0.2491, 0.2996, 0.07443, 0.2971, 0.09303, 0.2515, 0.09309, 0.2507, 0.07419, 0.2945, 0.1095, 0.2874, 0.1236, 0.2457, 0.1274, 0.2507, 0.1105, 0.3073, -7.651e-09, 0.3043, 0.02919, 0.2382, 0.02922, 0.2304, -6.847e-09, 0.3043, 0.02919, 0.3017, 0.0532, 0.246, 0.05309, 0.2382, 0.02922, 0.2971, 0.09303, 0.2945, 0.1095, 0.2507, 0.1105, 0.2515, 0.09309, 0.3017, 0.0532, 0.2996, 0.07443, 0.2507, 0.07419, 0.246, 0.05309, 0.2135, 0.2011, 0.2329, 0.1847, 0.2511, 0.2086, 0.2324, 0.2234, 0.2519, 0.1629, 0.2724, 0.1422, 0.2948, 0.163, 0.2731, 0.1862, 0.2874, 0.1236, 0.32, 0.1342, 0.2948, 0.163, 0.2724, 0.1422, 0.359, 0.1362, 0.3507, 0.1494, 0.32, 0.1342, 0.3293, 0.1205, 0.4259, 0.04414, 0.4055, 0.06701, 0.3586, 0.04308, 0.3691, 0.0145, 0.4055, 0.06701, 0.388, 0.08502, 0.3491, 0.06512, 0.3586, 0.04308, 0.3656, 0.1201, 0.359, 0.1362, 0.3293, 0.1205, 0.3347, 0.1039, 0.388, 0.08502, 0.3744, 0.1026, 0.3409, 0.08553, 0.3491, 0.06512, 0.3744, 0.1026, 0.3656, 0.1201, 0.3347, 0.1039, 0.3409, 0.08553, 0.272, 0.2331, 0.293, 0.2608, 0.2747, 0.2768, 0.2532, 0.2491, 0.2949, 0.2102, 0.3169, 0.2356, 0.293, 0.2608, 0.272, 0.2331, 0.3507, 0.1494, 0.3714, 0.1723, 0.3395, 0.21, 0.3174, 0.1857, 0.5032, 0.1277, 0.4779, 0.1433, 0.4466, 0.1024, 0.469, 0.0824, 0.4779, 0.1433, 0.4571, 0.1561, 0.4275, 0.1178, 0.4466, 0.1024, 0.4207, 0.178, 0.4049, 0.1874, 0.3843, 0.1599, 0.3968, 0.1466, 0.4571, 0.1561, 0.4381, 0.1675, 0.4108, 0.1324, 0.4275, 0.1178, 0.4381, 0.1675, 0.4207, 0.178, 0.3968, 0.1466, 0.4108, 0.1324, 0.4049, 0.1874, 0.3913, 0.198, 0.3714, 0.1723, 0.3843, 0.1599, 0.2979, 0.3059, 0.3162, 0.2905, 0.3321, 0.3144, 0.316, 0.3287, 0.3423, 0.2628, 0.3656, 0.2345, 0.3825, 0.2547, 0.3591, 0.2849, 0.3992, 0.2763, 0.3825, 0.2547, 0.404, 0.2257, 0.4145, 0.2573, 0.5431, 0.2193, 0.515, 0.2269, 0.4994, 0.1838, 0.5267, 0.1724, 0.515, 0.2269, 0.4912, 0.2334, 0.4768, 0.1933, 0.4994, 0.1838, 0.4479, 0.2444, 0.4301, 0.2489, 0.4189, 0.2164, 0.4362, 0.2095, 0.4912, 0.2334, 0.4688, 0.2391, 0.4557, 0.2017, 0.4768, 0.1933, 0.4688, 0.2391, 0.4479, 0.2444, 0.4362, 0.2095, 0.4557, 0.2017, 0.4301, 0.2489, 0.4145, 0.2573, 0.404, 0.2257, 0.4189, 0.2164, 0.2516, 0.1419, 0.2457, 0.1274, 0.2874, 0.1236, 0.2724, 0.1422, 0.2354, 0.1568, 0.2516, 0.1419, 0.2724, 0.1422, 0.2519, 0.1629, 0.1989, 0.1827, 0.2184, 0.1671, 0.2329, 0.1847, 0.2135, 0.2011, 0.2252, 0.1313, 0.2354, 0.1568, 0.2184, 0.1671, 0.2068, 0.1431, 0.2068, 0.1431, 0.2184, 0.1671, 0.1989, 0.1827, 0.1816, 0.1614, 0.2417, 0.5317, 0.2608, 0.5393, 0.252, 0.5662, 0.2318, 0.5586, 0.2502, 0.5084, 0.2687, 0.5156, 0.2608, 0.5393, 0.2417, 0.5317, 0.2581, 0.4856, 0.2763, 0.4925, 0.2687, 0.5156, 0.2502, 0.5084, 0.266, 0.4633, 0.2844, 0.4698, 0.2763, 0.4925, 0.2581, 0.4856, 0.2735, 0.4413, 0.2925, 0.4464, 0.2844, 0.4698, 0.266, 0.4633, 0.2856, 0.4196, 0.3052, 0.4223, 0.2925, 0.4464, 0.2735, 0.4413, 0.3199, 0.3639, 0.3347, 0.3809, 0.2856, 0.4196, 0.2481, 0.3952, 0.2502, 0.5084, 0.1863, 0.4796, 0.1966, 0.4591, 0.2581, 0.4856, 0.2735, 0.4413, 0.2148, 0.4221, 0.2272, 0.4067, 0.2856, 0.4196, 0.2417, 0.5317, 0.1749, 0.5013, 0.1863, 0.4796, 0.2502, 0.5084, 0.266, 0.4633, 0.2062, 0.44, 0.2148, 0.4221, 0.2735, 0.4413, 0.2318, 0.5586, 0.1616, 0.5269, 0.1749, 0.5013, 0.2417, 0.5317, 0.2581, 0.4856, 0.1966, 0.4591, 0.2062, 0.44, 0.266, 0.4633, 0.1857, 0.4052, 0.1602, 0.3858, 0.1739, 0.3747, 0.1992, 0.391, 0.1631, 0.4383, 0.1338, 0.4136, 0.1477, 0.399, 0.1749, 0.4211, 0.1503, 0.457, 0.1184, 0.4298, 0.1338, 0.4136, 0.1631, 0.4383, 0.1749, 0.4211, 0.1477, 0.399, 0.1602, 0.3858, 0.1857, 0.4052, 0.1363, 0.4771, 0.1013, 0.4474, 0.1184, 0.4298, 0.1503, 0.457, 0.1195, 0.5013, 0.08056, 0.469, 0.1013, 0.4474, 0.1363, 0.4771, 0.1382, 0.3596, 0.1212, 0.3317, 0.1352, 0.3242, 0.1531, 0.3494, 0.1067, 0.3815, 0.0838, 0.349, 0.1042, 0.3399, 0.1234, 0.3701, 0.08838, 0.3942, 0.06471, 0.3557, 0.0838, 0.349, 0.1067, 0.3815, 0.1234, 0.3701, 0.1042, 0.3399, 0.1212, 0.3317, 0.1382, 0.3596, 0.06794, 0.4084, 0.04373, 0.3634, 0.06471, 0.3557, 0.08838, 0.3942, 0.04307, 0.4257, 0.01504, 0.3746, 0.04373, 0.3634, 0.06794, 0.4084, 0.07506, 0.3034, 0.07313, 0.2583, 0.09204, 0.2602, 0.09439, 0.3005, 0.05353, 0.3061, 0.05207, 0.2556, 0.07313, 0.2583, 0.07506, 0.3034, 0.09439, 0.3005, 0.09204, 0.2602, 0.1089, 0.2616, 0.112, 0.2974, 0.02951, 0.3089, 0.02912, 0.2528, 0.05207, 0.2556, 0.05353, 0.3061, -2.562e-08, 0.3119, 0.0005805, 0.2492, 0.02912, 0.2528, 0.02951, 0.3089, 0.112, 0.2974, 0.1089, 0.2616, 0.1246, 0.2581, 0.1281, 0.2911, 0.3893, 0.4284, 0.3904, 0.4259, 0.3937, 0.4281, 0.393, 0.4292, 0.06654, 0.1962, 0.09318, 0.1425, 0.1098, 0.1553, 0.0855, 0.2047, 0.1035, 0.2118, 0.125, 0.1661, 0.1394, 0.1757, 0.1199, 0.2178, 0.04394, 0.1871, 0.07535, 0.1286, 0.09318, 0.1425, 0.06654, 0.1962, 0.01685, 0.1757, 0.05359, 0.1115, 0.07535, 0.1286, 0.04394, 0.1871, 0.1199, 0.2178, 0.1394, 0.1757, 0.1574, 0.1855, 0.1364, 0.2199, 0.125, 0.1661, 0.1566, 0.1304, 0.167, 0.1435, 0.1394, 0.1757, 0.07535, 0.1286, 0.1174, 0.08368, 0.1319, 0.1008, 0.09318, 0.1425, 0.05359, 0.1115, 0.09971, 0.06305, 0.1174, 0.08368, 0.07535, 0.1286, 0.1394, 0.1757, 0.167, 0.1435, 0.1816, 0.1614, 0.1574, 0.1855, 0.1098, 0.1553, 0.145, 0.1163, 0.1566, 0.1304, 0.125, 0.1661, 0.09318, 0.1425, 0.1319, 0.1008, 0.145, 0.1163, 0.1098, 0.1553, 0.1531, 0.3494, 0.1962, 0.3264, 0.2151, 0.3556, 0.1739, 0.3747, 0.0855, 0.2047, 0.1098, 0.1553, 0.125, 0.1661, 0.1035, 0.2118, 0.2557, 0.292, 0.2747, 0.2768, 0.2979, 0.3059, 0.2792, 0.3202, 0.2315, 0.375, 0.1992, 0.391, 0.1739, 0.3747, 0.2151, 0.3556, 0.1962, 0.3264, 0.2557, 0.292, 0.2792, 0.3202, 0.2151, 0.3556, 0.316, 0.3287, 0.3357, 0.3537, 0.3199, 0.3639, 0.2986, 0.3408, 0.1281, 0.2911, 0.1614, 0.2724, 0.1778, 0.2994, 0.1352, 0.3242, 0.2986, 0.3408, 0.3199, 0.3639, 0.2481, 0.3952, 0.2315, 0.375, 0.2324, 0.2234, 0.2532, 0.2491, 0.2337, 0.265, 0.2136, 0.2388, 0.07313, 0.2583, 0.0855, 0.2047, 0.1035, 0.2118, 0.09204, 0.2602, 0.1089, 0.2616, 0.1199, 0.2178, 0.1364, 0.2199, 0.1246, 0.2581, 0.0005805, 0.2492, 0.01685, 0.1757, 0.04394, 0.1871, 0.02912, 0.2528, 0.02912, 0.2528, 0.04394, 0.1871, 0.06654, 0.1962, 0.05207, 0.2556, 0.09204, 0.2602, 0.1035, 0.2118, 0.1199, 0.2178, 0.1089, 0.2616, 0.05207, 0.2556, 0.06654, 0.1962, 0.0855, 0.2047, 0.07313, 0.2583, 0.2135, 0.2011, 0.2324, 0.2234, 0.2136, 0.2388, 0.1899, 0.2191, 0.2136, 0.2388, 0.2337, 0.265, 0.1778, 0.2994, 0.1614, 0.2724, 0.1246, 0.2581, 0.1535, 0.244, 0.1614, 0.2724, 0.1281, 0.2911, 0.1212, 0.3317, 0.112, 0.2974, 0.1281, 0.2911, 0.1352, 0.3242, 0.01504, 0.3746, -2.562e-08, 0.3119, 0.02951, 0.3089, 0.04373, 0.3634, 0.04373, 0.3634, 0.02951, 0.3089, 0.05353, 0.3061, 0.06471, 0.3557, 0.1042, 0.3399, 0.09439, 0.3005, 0.112, 0.2974, 0.1212, 0.3317, 0.06471, 0.3557, 0.05353, 0.3061, 0.07506, 0.3034, 0.0838, 0.349, 0.0838, 0.349, 0.07506, 0.3034, 0.09439, 0.3005, 0.1042, 0.3399, 0.2337, 0.265, 0.2532, 0.2491, 0.2747, 0.2768, 0.2557, 0.292, 0.1899, 0.2191, 0.2136, 0.2388, 0.1614, 0.2724, 0.1535, 0.244, 0.1352, 0.3242, 0.1778, 0.2994, 0.1962, 0.3264, 0.1531, 0.3494, 0.08056, 0.469, 0.04307, 0.4257, 0.06794, 0.4084, 0.1013, 0.4474, 0.1013, 0.4474, 0.06794, 0.4084, 0.08838, 0.3942, 0.1184, 0.4298, 0.1477, 0.399, 0.1234, 0.3701, 0.1382, 0.3596, 0.1602, 0.3858, 0.1184, 0.4298, 0.08838, 0.3942, 0.1067, 0.3815, 0.1338, 0.4136, 0.1338, 0.4136, 0.1067, 0.3815, 0.1234, 0.3701, 0.1477, 0.399, 0.1602, 0.3858, 0.1382, 0.3596, 0.1531, 0.3494, 0.1739, 0.3747, 0.2979, 0.3059, 0.316, 0.3287, 0.2986, 0.3408, 0.2792, 0.3202, 0.1778, 0.2994, 0.2337, 0.265, 0.2557, 0.292, 0.1962, 0.3264, 0.2481, 0.3952, 0.2272, 0.4067, 0.1992, 0.391, 0.2315, 0.375, 0.1616, 0.5269, 0.1195, 0.5013, 0.1363, 0.4771, 0.1749, 0.5013, 0.1749, 0.5013, 0.1363, 0.4771, 0.1503, 0.457, 0.1863, 0.4796, 0.2062, 0.44, 0.1749, 0.4211, 0.1857, 0.4052, 0.2148, 0.4221, 0.1863, 0.4796, 0.1503, 0.457, 0.1631, 0.4383, 0.1966, 0.4591, 0.1966, 0.4591, 0.1631, 0.4383, 0.1749, 0.4211, 0.2062, 0.44, 0.2148, 0.4221, 0.1857, 0.4052, 0.1992, 0.391, 0.2272, 0.4067, 0.1533, 0.2225, 0.1535, 0.244, 0.1246, 0.2581, 0.1364, 0.2199, 0.2792, 0.3202, 0.2986, 0.3408, 0.2315, 0.375, 0.2151, 0.3556, 0.1989, 0.1827, 0.2135, 0.2011, 0.1899, 0.2191, 0.1766, 0.2009, 0.1766, 0.2009, 0.1899, 0.2191, 0.1535, 0.244, 0.1533, 0.2225, 0.1574, 0.1855, 0.1816, 0.1614, 0.1989, 0.1827, 0.1766, 0.2009, 0.5645, 0.3372, 0.5359, 0.3391, 0.534, 0.3199, 0.5624, 0.3171, 0.5111, 0.3409, 0.509, 0.3224, 0.534, 0.3199, 0.5359, 0.3391, 0.5111, 0.3409, 0.4869, 0.3429, 0.4846, 0.3248, 0.509, 0.3224, 0.4869, 0.3429, 0.4631, 0.3454, 0.4607, 0.3275, 0.4846, 0.3248, 0.4631, 0.3454, 0.4383, 0.3496, 0.4364, 0.3303, 0.4607, 0.3275, 0.4383, 0.3496, 0.4115, 0.3576, 0.4108, 0.3381, 0.4364, 0.3303, 0.3853, 0.3711, 0.3632, 0.3872, 0.3553, 0.3772, 0.3764, 0.363, 0.3428, 0.4048, 0.3381, 0.3933, 0.3553, 0.3772, 0.3632, 0.3872, 0.3088, 0.4518, 0.2925, 0.4464, 0.3052, 0.4223, 0.324, 0.4267, 0.2995, 0.4756, 0.2844, 0.4698, 0.2925, 0.4464, 0.3088, 0.4518, 0.2918, 0.4983, 0.2763, 0.4925, 0.2844, 0.4698, 0.2995, 0.4756, 0.2687, 0.5156, 0.2763, 0.4925, 0.2918, 0.4983, 0.2844, 0.521, 0.2771, 0.5445, 0.2608, 0.5393, 0.2687, 0.5156, 0.2844, 0.521, 0.252, 0.5662, 0.2608, 0.5393, 0.2771, 0.5445, 0.2687, 0.5717, 0.3347, 0.3809, 0.3381, 0.3933, 0.3052, 0.4223, 0.2856, 0.4196, 0.3489, 0.369, 0.3553, 0.3772, 0.3381, 0.3933, 0.3347, 0.3809, 0.324, 0.4267, 0.3052, 0.4223, 0.3381, 0.3933, 0.3428, 0.4048, 0.3813, 0.427, 0.3833, 0.4217, 0.3904, 0.4259, 0.3893, 0.4284, 0.3645, 0.4255, 0.3669, 0.413, 0.3833, 0.4217, 0.3813, 0.427, 0.324, 0.4267, 0.3428, 0.4048, 0.3669, 0.413, 0.3645, 0.4255, 0.3199, 0.3639, 0.3357, 0.3537, 0.3489, 0.369, 0.3347, 0.3809, 0.2272, 0.4067, 0.2481, 0.3952, 0.2856, 0.4196, 0.4115, 0.3576, 0.3853, 0.3711, 0.3764, 0.363, 0.4108, 0.3381, 0.3489, 0.369, 0.3668, 0.3556, 0.3764, 0.363, 0.3553, 0.3772, 0.3871, 0.4175, 0.3921, 0.4148, 0.3946, 0.4228, 0.3922, 0.424, 0.3749, 0.4019, 0.3876, 0.3966, 0.3921, 0.4148, 0.3871, 0.4175, 0.3632, 0.3872, 0.3853, 0.3711, 0.3876, 0.3966, 0.3749, 0.4019, 0.3922, 0.424, 0.3946, 0.4228, 0.3958, 0.4266, 0.3946, 0.427, 0.3493, 0.3404, 0.3668, 0.3556, 0.3489, 0.369, 0.3357, 0.3537, 0.2457, 0.1274, 0.2516, 0.1419, 0.2354, 0.1568, 0.2252, 0.1313, 0.2184, 0.1671, 0.2354, 0.1568, 0.2519, 0.1629, 0.2329, 0.1847, 0.3162, 0.2905, 0.3423, 0.2628, 0.3591, 0.2849, 0.3321, 0.3144, 0.3174, 0.1857, 0.3395, 0.21, 0.3169, 0.2356, 0.2949, 0.2102, 0.2329, 0.1847, 0.2519, 0.1629, 0.2731, 0.1862, 0.2511, 0.2086, 0.2511, 0.2086, 0.2731, 0.1862, 0.2949, 0.2102, 0.272, 0.2331, 0.3321, 0.3144, 0.3591, 0.2849, 0.3777, 0.3087, 0.3493, 0.3404, 0.3395, 0.21, 0.3656, 0.2345, 0.3423, 0.2628, 0.3169, 0.2356, 0.2507, 0.07419, 0.2515, 0.09309, 0.2296, 0.09704, 0.2273, 0.07851, 0.2507, 0.1105, 0.2457, 0.1274, 0.2252, 0.1313, 0.2294, 0.1146, 0.2304, -6.847e-09, 0.2382, 0.02922, 0.2061, 0.03633, 0.1916, 0.008817, 0.2382, 0.02922, 0.246, 0.05309, 0.2189, 0.0586, 0.2061, 0.03633, 0.2515, 0.09309, 0.2507, 0.1105, 0.2294, 0.1146, 0.2296, 0.09704, 0.246, 0.05309, 0.2507, 0.07419, 0.2273, 0.07851, 0.2189, 0.0586, 0.3668, 0.3556, 0.3493, 0.3404, 0.3777, 0.3087, 0.4122, 0.3187, 0.4122, 0.3187, 0.3777, 0.3087, 0.3992, 0.2763, 0.4145, 0.2573, 0.1364, 0.2199, 0.1574, 0.1855, 0.1766, 0.2009, 0.1533, 0.2225, 0.3978, 0.4315, 0.3994, 0.4335, 0.3972, 0.4342, 0.397, 0.4318, 0.397, 0.4318, 0.3972, 0.4342, 0.3948, 0.4338, 0.3962, 0.4316, 0.3962, 0.4316, 0.3948, 0.4338, 0.3931, 0.4318, 0.3957, 0.4308, 0.3957, 0.4308, 0.3931, 0.4318, 0.393, 0.4292, 0.3957, 0.43, 0.3962, 0.4293, 0.3946, 0.427, 0.3958, 0.4266, 0.3966, 0.4292, 0.397, 0.4291, 0.3971, 0.4263, 0.3993, 0.4273, 0.3978, 0.4293, 0.3978, 0.4293, 0.3993, 0.4273, 0.4006, 0.4292, 0.3983, 0.43, 0.3983, 0.43, 0.4006, 0.4292, 0.4007, 0.4315, 0.3983, 0.4308, 0.3983, 0.4308, 0.4007, 0.4315, 0.3994, 0.4335, 0.3978, 0.4315, 0.396, 0.4296, 0.3937, 0.4281, 0.3946, 0.427, 0.3962, 0.4293, 0.3957, 0.43, 0.393, 0.4292, 0.3937, 0.4281, 0.396, 0.4296, 0.3966, 0.4292, 0.3958, 0.4266, 0.3971, 0.4263, 0.397, 0.4291, 0.397, 0.4315, 0.3976, 0.4312, 0.3978, 0.4315, 0.397, 0.4318, 0.3964, 0.4313, 0.397, 0.4315, 0.397, 0.4318, 0.3962, 0.4316, 0.396, 0.4307, 0.3964, 0.4313, 0.3962, 0.4316, 0.3957, 0.4308, 0.3961, 0.4301, 0.396, 0.4307, 0.3957, 0.4308, 0.3957, 0.43, 0.3967, 0.4294, 0.3964, 0.4296, 0.3962, 0.4293, 0.3966, 0.4292, 0.3976, 0.4295, 0.397, 0.4294, 0.397, 0.4291, 0.3978, 0.4293, 0.3979, 0.4301, 0.3976, 0.4295, 0.3978, 0.4293, 0.3983, 0.43, 0.398, 0.4307, 0.3979, 0.4301, 0.3983, 0.43, 0.3983, 0.4308, 0.3976, 0.4312, 0.398, 0.4307, 0.3983, 0.4308, 0.3978, 0.4315, 0.3964, 0.4296, 0.3962, 0.4298, 0.396, 0.4296, 0.3962, 0.4293, 0.3962, 0.4298, 0.3961, 0.4301, 0.3957, 0.43, 0.396, 0.4296, 0.397, 0.4294, 0.3967, 0.4294, 0.3966, 0.4292, 0.397, 0.4291, 0.7023, 0.2845, 0.7035, 0.2878, 0.6923, 0.2898, 0.6933, 0.2872, 0.7158, 0.2813, 0.7035, 0.2878, 0.7023, 0.2845, 0.7139, 0.2782, 0.7139, 0.2782, 0.7557, 0.2497, 0.7571, 0.2533, 0.7158, 0.2813, 0.7557, 0.2497, 0.7867, 0.245, 0.7873, 0.2486, 0.7571, 0.2533, 0.7867, 0.245, 0.8177, 0.24, 0.8174, 0.2438, 0.7873, 0.2486, 0.8177, 0.24, 0.8512, 0.2499, 0.8502, 0.2534, 0.8174, 0.2438, 0.8512, 0.2499, 0.885, 0.2596, 0.8829, 0.2629, 0.8502, 0.2534, 0.885, 0.2596, 0.9106, 0.2896, 0.9078, 0.292, 0.8829, 0.2629, 0.9106, 0.2896, 0.9363, 0.3195, 0.9327, 0.321, 0.9078, 0.292, 0.9363, 0.3195, 0.9426, 0.368, 0.939, 0.3685, 0.9327, 0.321, 0.9426, 0.368, 0.9491, 0.416, 0.9453, 0.4159, 0.939, 0.3685, 0.9491, 0.416, 0.9397, 0.4607, 0.9362, 0.459, 0.9453, 0.4159, 0.9068, 0.4917, 0.9362, 0.459, 0.9397, 0.4607, 0.9092, 0.4947, 0.8854, 0.5031, 0.9068, 0.4917, 0.9092, 0.4947, 0.8875, 0.5064, 0.8648, 0.5146, 0.8854, 0.5031, 0.8875, 0.5064, 0.8665, 0.5178, 0.8228, 0.5375, 0.8648, 0.5146, 0.8665, 0.5178, 0.8236, 0.5414, 0.7846, 0.5346, 0.8228, 0.5375, 0.8236, 0.5414, 0.7843, 0.5382, 0.7467, 0.5316, 0.7846, 0.5346, 0.7843, 0.5382, 0.7451, 0.5353, 0.7194, 0.5108, 0.7467, 0.5316, 0.7451, 0.5353, 0.7172, 0.5137, 0.6924, 0.49, 0.7194, 0.5108, 0.7172, 0.5137, 0.6895, 0.4925, 0.6785, 0.4629, 0.6924, 0.49, 0.6895, 0.4925, 0.6752, 0.4646, 0.6645, 0.4358, 0.6785, 0.4629, 0.6752, 0.4646, 0.6607, 0.4367, 0.6627, 0.3858, 0.6645, 0.4358, 0.6607, 0.4367, 0.6591, 0.3861, 0.6607, 0.3721, 0.6627, 0.3858, 0.6591, 0.3861, 0.6572, 0.3729, 0.6568, 0.3598, 0.6607, 0.3721, 0.6572, 0.3729, 0.6553, 0.3618, 0.6177, 0.3597, 0.6568, 0.3598, 0.6553, 0.3618, 0.6167, 0.3636, 0.5854, 0.3434, 0.6177, 0.3597, 0.6167, 0.3636, 0.5826, 0.3462, 0.5689, 0.3111, 0.5854, 0.3434, 0.5826, 0.3462, 0.5649, 0.3118, 0.5745, 0.2753, 0.5689, 0.3111, 0.5649, 0.3118, 0.571, 0.2735, 0.6001, 0.2497, 0.5745, 0.2753, 0.571, 0.2735, 0.5983, 0.2461, 0.6358, 0.244, 0.6001, 0.2497, 0.5983, 0.2461, 0.6365, 0.24, 0.6681, 0.2604, 0.6358, 0.244, 0.6365, 0.24, 0.6706, 0.2573, 0.6923, 0.2898, 0.6681, 0.2604, 0.6706, 0.2573, 0.6933, 0.2872, 0.06709, 0.9664, 0.03132, 0.9608, 0.00569, 0.9352, 1.213e-11, 0.8994, 0.01642, 0.8671, 0.04592, 0.8429, 0.04387, 0.8318, 0.03742, 0.8195, 0.009421, 0.7781, 0.00471, 0.748, -2.775e-09, 0.7178, 0.009549, 0.6851, 0.0191, 0.6524, 0.0482, 0.6275, 0.0773, 0.6026, 0.1247, 0.5963, 0.1722, 0.5901, 0.2152, 0.5992, 0.248, 0.6287, 0.2593, 0.65, 0.2708, 0.6707, 0.2937, 0.7127, 0.2907, 0.7509, 0.2877, 0.7888, 0.2669, 0.816, 0.2461, 0.843, 0.219, 0.857, 0.1918, 0.8709, 0.1419, 0.8727, 0.1282, 0.8747, 0.1158, 0.8785, 0.1158, 0.9177, 0.09935, 0.9499])
me_cylinder.update()

# ---- objects
ob_light = bpy.data.objects.new('Light', light_light)
ob_camera = bpy.data.objects.new('Camera', cam_camera)
ob_grotty = bpy.data.objects.new('Grotty', me_cylinder)

# ---- transforms, parenting, visibility, modifiers, constraints
ob_light.location = (4.076, 1.005, 5.904)
ob_light.rotation_euler = (0.6503, 0.05522, 1.866)
ob_light.lock_rotations_4d = False
ob_light.empty_display_type = 'ARROWS'
ob_light.color = (0.0, 0.0, 0.0, 0.0)
ob_light.lineart.crease_threshold = 0.0
ob_camera.location = (7.359, -6.926, 4.958)
ob_camera.rotation_euler = (1.109, 0.0, 0.8149)
ob_camera.lock_rotations_4d = False
ob_camera.empty_display_type = 'ARROWS'
ob_camera.color = (0.0, 0.0, 0.0, 0.0)
ob_camera.display_type = 'WIRE'
ob_camera.lineart.crease_threshold = 0.0
ob_grotty.location = (0.0, -0.1, 0.01773)
ob_grotty.scale = (1.364, 1.364, 1.364)

# ---- collection membership
col_collection.objects.link(ob_light)
col_collection.objects.link(ob_camera)
col_collection.objects.link(ob_grotty)

# ---- scene / render settings (as saved in the file)
scene.camera = ob_camera
scene.frame_start = 1; scene.frame_end = 250; scene.frame_set(1)
scene.render.engine = 'BLENDER_EEVEE_NEXT'
scene.cycles.sampling_pattern = 'TABULATED_SOBOL'
scene.view_settings.view_transform = 'Filmic'
bpy.context.view_layer.update()
